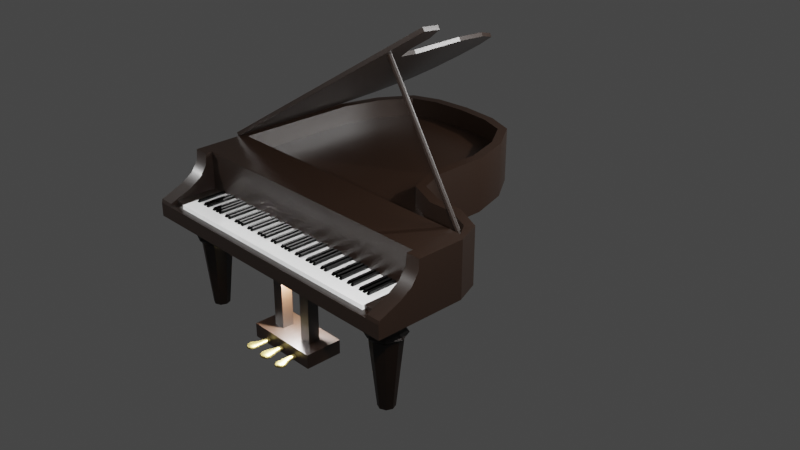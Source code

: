 # Source: Piano.blend  (saved by Blender 2.82.7; exported with 4.5.12 LTS)
import bpy
from mathutils import Matrix  # noqa: F401  (used for matrix-valued properties, if any)

bpy.ops.wm.read_factory_settings(use_empty=True)
scene = bpy.context.scene
scene.name = 'Scene'

# ---- collections
col_collection = bpy.data.collections.new('Collection'); scene.collection.children.link(col_collection)

# ---- materials (node trees are filled in below, after node groups)
mat_pianomain = bpy.data.materials.new('PianoMain')
mat_pianomain.use_backface_culling = True
mat_pianomain.use_transparent_shadow = False
mat_pianokeywhite = bpy.data.materials.new('PianoKeyWhite')
mat_pianokeywhite.use_backface_culling = True
mat_pianokeywhite.use_transparent_shadow = False
mat_pianokeywhite.use_raytrace_refraction = True
mat_pianokeywhite.use_screen_refraction = True
mat_pianokeywhite.thickness_mode = 'SLAB'
mat_pianokeyblack = bpy.data.materials.new('PianoKeyBlack')
mat_pianokeyblack.use_backface_culling = True
mat_pianokeyblack.use_transparent_shadow = False
mat_pianopedal = bpy.data.materials.new('PianoPedal')
mat_pianopedal.use_transparent_shadow = False

# ---- material node trees
mat_pianomain.use_nodes = True; mat_pianomain.node_tree.nodes.clear()
_N = mat_pianomain.node_tree.nodes; _L = mat_pianomain.node_tree.links
n0 = _N.new('ShaderNodeOutputMaterial'); n0.name = 'Material Output'; n0.location = (300, 300)
n1 = _N.new('ShaderNodeBsdfPrincipled'); n1.name = 'Principled BSDF'; n1.location = (10, 300)
n1.distribution = 'GGX'
n1.subsurface_method = 'BURLEY'
n1.inputs[0].default_value = (0.006555, 0.001952, 0.0, 1.0)
n1.inputs[1].default_value = 0.0122
n1.inputs[2].default_value = 0.3659
n1.inputs[3].default_value = 1.45
n1.inputs[13].default_value = 0.9268
n1.inputs[27].default_value = (0.0, 0.0, 0.0, 1.0)
n1.inputs[28].default_value = 1.0
_L.new(n1.outputs[0], n0.inputs[0])
n0.is_active_output = True
mat_pianokeywhite.use_nodes = True; mat_pianokeywhite.node_tree.nodes.clear()
_N = mat_pianokeywhite.node_tree.nodes; _L = mat_pianokeywhite.node_tree.links
n0 = _N.new('ShaderNodeOutputMaterial'); n0.name = 'Material Output'; n0.location = (300, 300)
n1 = _N.new('ShaderNodeBsdfPrincipled'); n1.name = 'Principled BSDF'; n1.location = (10, 300)
n1.distribution = 'GGX'
n1.subsurface_method = 'BURLEY'
n1.inputs[0].default_value = (1.0, 1.0, 1.0, 1.0)
n1.inputs[2].default_value = 0.0
n1.inputs[3].default_value = 1.45
n1.inputs[13].default_value = 0.5122
n1.inputs[27].default_value = (0.0, 0.0, 0.0, 1.0)
n1.inputs[28].default_value = 1.0
_L.new(n1.outputs[0], n0.inputs[0])
n0.is_active_output = True
mat_pianokeyblack.use_nodes = True; mat_pianokeyblack.node_tree.nodes.clear()
_N = mat_pianokeyblack.node_tree.nodes; _L = mat_pianokeyblack.node_tree.links
n0 = _N.new('ShaderNodeOutputMaterial'); n0.name = 'Material Output'; n0.location = (300, 300)
n1 = _N.new('ShaderNodeBsdfPrincipled'); n1.name = 'Principled BSDF'; n1.location = (10, 300)
n1.distribution = 'GGX'
n1.subsurface_method = 'BURLEY'
n1.inputs[0].default_value = (0.0, 0.0, 0.0, 1.0)
n1.inputs[2].default_value = 0.0122
n1.inputs[3].default_value = 1.45
n1.inputs[27].default_value = (0.0, 0.0, 0.0, 1.0)
n1.inputs[28].default_value = 1.0
_L.new(n1.outputs[0], n0.inputs[0])
n0.is_active_output = True
mat_pianopedal.use_nodes = True; mat_pianopedal.node_tree.nodes.clear()
_N = mat_pianopedal.node_tree.nodes; _L = mat_pianopedal.node_tree.links
n0 = _N.new('ShaderNodeOutputMaterial'); n0.name = 'Material Output'; n0.location = (300, 300)
n1 = _N.new('ShaderNodeBsdfPrincipled'); n1.name = 'Principled BSDF'; n1.location = (10, 300)
n1.distribution = 'GGX'
n1.subsurface_method = 'BURLEY'
n1.inputs[0].default_value = (0.2812, 0.2182, 0.07375, 1.0)
n1.inputs[1].default_value = 1.0
n1.inputs[3].default_value = 1.45
n1.inputs[27].default_value = (0.0, 0.0, 0.0, 1.0)
n1.inputs[28].default_value = 1.0
_L.new(n1.outputs[0], n0.inputs[0])
n0.is_active_output = True

# ---- world
world_world = bpy.data.worlds.new('World'); scene.world = world_world
world_world.use_nodes = True; world_world.node_tree.nodes.clear()
_N = world_world.node_tree.nodes; _L = world_world.node_tree.links
n0 = _N.new('ShaderNodeOutputWorld'); n0.name = 'World Output'; n0.location = (300, 300)
n1 = _N.new('ShaderNodeBackground'); n1.name = 'Background'; n1.location = (10, 300)
n1.inputs[0].default_value = (0.05088, 0.05088, 0.05088, 1.0)
_L.new(n1.outputs[0], n0.inputs[0])
n0.is_active_output = True
world_world.color = (0.05088, 0.05088, 0.05088)
world_world.use_sun_shadow = False
world_world.sun_shadow_jitter_overblur = 0.0

# ---- cameras
cam_camera = bpy.data.cameras.new('Camera')
cam_camera.clip_end = 100.0
cam_camera.ortho_scale = 7.314

# ---- lights
light_light = bpy.data.lights.new('Light', 'POINT')
light_light.transmission_factor = 0.0
light_light.energy = 1000.0
light_light.shadow_soft_size = 0.1
light_light.shadow_maximum_resolution = 0.006
light_light.use_absolute_resolution = True
light_area = bpy.data.lights.new('Area', 'AREA')
light_area.transmission_factor = 0.0
light_area.energy = 282.2
light_area.shadow_soft_size = 2.07
light_area.shadow_maximum_resolution = 0.006
light_area.use_absolute_resolution = True
light_area.size = 2.07
light_area.size_y = 1.0
light_light_001 = bpy.data.lights.new('Light.001', 'POINT')
light_light_001.transmission_factor = 0.0
light_light_001.energy = 1000.0
light_light_001.shadow_soft_size = 0.1
light_light_001.shadow_maximum_resolution = 0.006
light_light_001.use_absolute_resolution = True
light_light_002 = bpy.data.lights.new('Light.002', 'POINT')
light_light_002.transmission_factor = 0.0
light_light_002.energy = 1000.0
light_light_002.shadow_soft_size = 0.1
light_light_002.shadow_maximum_resolution = 0.006
light_light_002.use_absolute_resolution = True
light_light_003 = bpy.data.lights.new('Light.003', 'POINT')
light_light_003.transmission_factor = 0.0
light_light_003.energy = 785.5
light_light_003.shadow_soft_size = 0.03
light_light_003.shadow_maximum_resolution = 0.006
light_light_003.use_absolute_resolution = True

# ---- meshes
me_plane = bpy.data.meshes.new('Plane')
me_plane.from_pydata([(-1.0, -1.0, 0.0), (2.258, -1.0, 0.0), (-1.0, -0.01579, 0.0), (2.258, -0.01579, 0.0), (2.256, -0.01566, 0.0), (-1.0, -0.5352, 0.6), (2.258, -0.5352, 0.6), (2.258, -0.01579, 0.6), (2.256, -0.01566, 0.6), (2.258, -1.0, 0.15), (2.258, -0.7522, 0.283), (2.258, -0.6224, 0.367), (-1.0, -0.6224, 0.367), (-1.0, -0.7522, 0.283), (-1.0, -1.0, 0.15), (2.258, -0.01579, 0.15), (2.258, -0.01579, 0.3), (2.258, -0.01579, 0.45), (-1.0, -0.01579, 0.15), (-1.0, -0.01579, 0.3), (-1.0, -0.01579, 0.45), (2.256, -0.01566, 0.45), (2.256, -0.01566, 0.3), (2.256, -0.01566, 0.15), (-0.8371, -1.0, 0.0), (-0.8371, -0.01579, 0.0), (-0.8371, -0.5352, 0.6), (-0.8371, -0.01579, 0.6), (-0.8371, -1.0, 0.15), (-0.8371, -0.7522, 0.283), (-0.8371, -0.6224, 0.367), (2.103, -1.0, 0.0), (2.094, -0.01567, 0.0), (2.103, -0.5352, 0.6), (2.094, -0.01567, 0.6), (2.103, -0.01579, 0.0), (2.103, -0.01579, 0.6), (2.103, -1.0, 0.15), (2.103, -0.7522, 0.283), (2.103, -0.6224, 0.367), (2.256, -0.01566, 0.0), (2.094, -0.01567, 0.0), (2.256, -0.01566, 0.6), (2.094, -0.01567, 0.6), (2.103, -0.01579, 0.0), (2.103, -0.01579, 0.6), (2.103, -1.0, 0.15), (2.103, -0.4616, 0.3), (2.103, -0.4616, 0.45), (2.103, -1.0, 0.0), (2.103, -0.4616, 0.6), (-1.0, -0.01579, 0.0), (-1.0, -0.01579, 0.6), (-0.8371, -0.01579, 0.0), (-0.8371, -0.01579, 0.6), (-0.8371, -1.0, 0.15), (-0.8371, -0.4616, 0.3), (-0.8371, -0.4616, 0.45), (-0.8371, -1.0, 0.0), (-0.8371, -0.4616, 0.6), (2.258, -1.0, 0.15), (-1.0, -1.0, 0.15), (2.258, -0.01579, 0.15), (-1.0, -0.01579, 0.15), (2.256, -0.01566, 0.15), (-0.8371, -1.0, 0.15), (2.103, -1.0, 0.15), (2.103, -0.4616, 0.15), (-0.8371, -0.4616, 0.15), (2.258, -0.9899, 0.1855), (2.258, -0.01579, 0.1855), (-1.0, -0.01579, 0.1855), (-0.8371, -0.9899, 0.1855), (2.103, -0.9899, 0.1855), (2.103, -0.4616, 0.1855), (-0.8371, -0.4616, 0.1855), (-1.0, -0.9899, 0.1855), (2.256, -0.01566, 0.1855), (2.258, -0.5476, 0.4776), (2.258, -0.01579, 0.525), (-1.0, -0.01579, 0.525), (-1.0, -0.5476, 0.4776), (2.256, -0.01566, 0.525), (-0.8371, -0.5476, 0.4776), (2.103, -0.5476, 0.4776), (2.103, -0.4616, 0.525), (-0.8371, -0.4616, 0.525), (-1.0, -0.01579, 0.6), (2.256, -0.01566, 0.6), (2.256, -0.01566, 0.6), (2.094, -0.01567, 0.6), (-1.0, -0.01579, 0.6)], [], [(32, 4, 3, 35), (35, 3, 1, 31), (34, 36, 7, 88), (36, 33, 6, 7), (84, 78, 6, 33), (78, 79, 7, 6), (80, 81, 5, 87), (79, 82, 88, 7), (3, 4, 23, 15), (70, 77, 22, 16), (16, 22, 21, 17), (2, 0, 14, 18), (71, 76, 13, 19), (19, 13, 12, 20), (1, 3, 15, 9), (69, 70, 16, 10), (10, 16, 17, 11), (31, 1, 9, 37), (73, 69, 10, 38), (38, 10, 11, 39), (13, 29, 30, 12), (76, 72, 29, 13), (0, 24, 28, 14), (81, 83, 26, 5), (87, 5, 26, 27), (2, 25, 24, 0), (47, 38, 39, 48), (74, 73, 38, 47), (49, 31, 37, 46), (85, 84, 33, 50), (45, 50, 33, 36), (90, 45, 36, 34), (44, 35, 31, 49), (41, 32, 35, 44), (51, 41, 44, 53), (53, 44, 49, 58), (91, 54, 45, 90), (54, 59, 50, 45), (86, 85, 50, 59), (58, 49, 46, 55), (75, 74, 47, 56), (56, 47, 48, 57), (88, 89, 90, 34), (4, 32, 41, 40), (29, 56, 57, 30), (72, 75, 56, 29), (24, 58, 55, 28), (83, 86, 59, 26), (27, 26, 59, 54), (87, 27, 54, 91), (25, 53, 58, 24), (2, 51, 53, 25), (28, 55, 68, 65), (55, 46, 67, 68), (46, 37, 66, 67), (14, 28, 65, 61), (37, 9, 60, 66), (9, 15, 62, 60), (18, 14, 61, 63), (15, 23, 64, 62), (65, 68, 75, 72), (68, 67, 74, 75), (67, 66, 73, 74), (61, 65, 72, 76), (66, 60, 69, 73), (60, 62, 70, 69), (63, 61, 76, 71), (62, 64, 77, 70), (30, 57, 86, 83), (57, 48, 85, 86), (48, 39, 84, 85), (12, 30, 83, 81), (17, 21, 82, 79), (20, 12, 81, 80), (11, 17, 79, 78), (39, 11, 78, 84), (8, 42, 89, 88), (42, 43, 90, 89), (43, 52, 91, 90)])
me_plane.polygons.foreach_set('use_smooth', [True] * 79)
_uv = me_plane.uv_layers.new(name='UVMap')
_uv.uv.foreach_set('vector', [0.0, 0.02501, 0.0, 0.0, 1.0, 1.0, 0.9523, 0.9998, 0.9523, 0.9998, 1.0, 1.0, 1.0, 0.0, 0.9525, 0.0, 0.0, 0.02501, 0.9507, 0.9982, 1.0, 1.0, 0.0, 0.0, 0.9507, 0.9982, 0.9525, 0.0, 1.0, 0.0, 1.0, 1.0, 0.9525, 0.0, 1.0, 0.0, 1.0, 0.0, 0.9525, 0.0, 1.0, 0.0, 1.0, 1.0, 1.0, 1.0, 1.0, 0.0, 0.0, 1.0, 0.0, 0.0, 0.0, 0.0, 0.0, 1.0, 1.0, 1.0, 0.0, 0.0, 0.0, 0.0, 1.0, 1.0, 1.0, 1.0, 0.0, 0.0, 0.0, 0.0, 1.0, 1.0, 0.9997, 0.9997, 0.0002712, 0.0002712, 0.0, 0.0, 1.0, 1.0, 1.0, 1.0, 0.0, 0.0, 0.0, 0.0, 1.0, 1.0, 0.0, 1.0, 0.0, 0.0, 0.0, 0.0, 0.0, 1.0, 0.0, 1.0, 0.0, 0.0, 0.0, 0.0, 0.0, 1.0, 0.0, 1.0, 0.0, 0.0, 0.0, 0.0, 0.0, 1.0, 1.0, 0.0, 1.0, 1.0, 1.0, 1.0, 1.0, 0.0, 1.0, 0.0, 0.9997, 0.9997, 1.0, 1.0, 1.0, 0.0, 1.0, 0.0, 1.0, 1.0, 1.0, 1.0, 1.0, 0.0, 0.9525, 0.0, 1.0, 0.0, 1.0, 0.0, 0.9525, 0.0, 0.9525, 0.0, 1.0, 0.0, 1.0, 0.0, 0.9525, 0.0, 0.9525, 0.0, 1.0, 0.0, 1.0, 0.0, 0.9525, 0.0, 0.0, 0.0, 0.05, 0.0, 0.05, 0.0, 0.0, 0.0, 0.0, 0.0, 0.05, 0.0, 0.05, 0.0, 0.0, 0.0, 0.0, 0.0, 0.05, 0.0, 0.05, 0.0, 0.0, 0.0, 0.0, 0.0, 0.05, 0.0, 0.05, 0.0, 0.0, 0.0, 0.0, 1.0, 0.0, 0.0, 0.05, 0.0, 0.01667, 0.9667, 0.0, 1.0, 0.05, 1.0, 0.05, 0.0, 0.0, 0.0, 0.9525, 0.0, 0.9525, 0.0, 0.9525, 0.0, 0.9525, 0.0, 0.9525, 0.0, 0.9525, 0.0, 0.9525, 0.0, 0.9525, 0.0, 0.9525, 0.0, 0.9525, 0.0, 0.9525, 0.0, 0.9525, 0.0, 0.9525, 0.0, 0.9525, 0.0, 0.9525, 0.0, 0.9525, 0.0, 0.9505, 0.998, 0.9525, 0.0, 0.9525, 0.0, 0.9507, 0.9982, 0.0, 0.02501, 0.9505, 0.998, 0.9505, 0.998, 0.0, 0.02501, 0.9522, 0.9997, 0.9523, 0.9998, 0.9525, 0.0, 0.9525, 0.0, 0.0, 0.001166, 0.0, 0.02501, 0.9523, 0.9998, 0.9522, 0.9997, 0.0, 0.9999, 0.0, 0.001166, 0.9522, 0.9997, 0.01667, 0.3335, 0.01667, 0.3335, 0.9522, 0.9997, 0.9525, 0.0, 0.05, 0.0, 0.0, 0.9999, 0.0, 0.9473, 0.9505, 0.998, 0.0, 0.001166, 0.005556, 0.3224, 0.05, 0.0, 0.9525, 0.0, 0.9505, 0.998, 0.05, 0.0, 0.9525, 0.0, 0.9525, 0.0, 0.05, 0.0, 0.05, 0.0, 0.9525, 0.0, 0.9525, 0.0, 0.05, 0.0, 0.05, 0.0, 0.9525, 0.0, 0.9525, 0.0, 0.05, 0.0, 0.05, 0.0, 0.9525, 0.0, 0.9525, 0.0, 0.05, 0.0, 0.0, 0.0, 0.0, 0.0, 0.0, 0.02501, 0.0, 0.02501, 0.0, 0.0, 0.0, 0.02501, 0.0, 0.001166, 0.0, 0.0, 0.05, 0.0, 0.05, 0.0, 0.05, 0.0, 0.05, 0.0, 0.05, 0.0, 0.05, 0.0, 0.05, 0.0, 0.05, 0.0, 0.05, 0.0, 0.05, 0.0, 0.05, 0.0, 0.05, 0.0, 0.05, 0.0, 0.05, 0.0, 0.05, 0.0, 0.05, 0.0, 0.01667, 0.9667, 0.05, 0.0, 0.05, 0.0, 0.005556, 0.3224, 0.0, 0.9999, 0.01667, 0.9667, 0.01667, 0.9667, 0.0, 0.9999, 0.05, 1.0, 0.01667, 0.3335, 0.05, 0.0, 0.05, 0.0, 0.0, 1.0, 0.0, 0.9999, 0.01667, 0.3335, 0.05, 1.0, 0.05, 0.0, 0.05, 0.0, 0.05, 0.0, 0.05, 0.0, 0.05, 0.0, 0.9525, 0.0, 0.9525, 0.0, 0.05, 0.0, 0.9525, 0.0, 0.9525, 0.0, 0.9525, 0.0, 0.9525, 0.0, 0.0, 0.0, 0.05, 0.0, 0.05, 0.0, 0.0, 0.0, 0.9525, 0.0, 1.0, 0.0, 1.0, 0.0, 0.9525, 0.0, 1.0, 0.0, 1.0, 1.0, 0.9995, 0.9995, 1.0, 0.0, 0.0, 1.0, 0.0, 0.0, 0.0, 0.0, 0.0, 1.0, 1.0, 1.0, 0.0, 0.0, 0.0005034, 0.0005034, 0.9995, 0.9995, 0.05, 0.0, 0.05, 0.0, 0.05, 0.0, 0.05, 0.0, 0.05, 0.0, 0.9525, 0.0, 0.9525, 0.0, 0.05, 0.0, 0.9525, 0.0, 0.9525, 0.0, 0.9525, 0.0, 0.9525, 0.0, 0.0, 0.0, 0.05, 0.0, 0.05, 0.0, 0.0, 0.0, 0.9525, 0.0, 1.0, 0.0, 1.0, 0.0, 0.9525, 0.0, 1.0, 0.0, 0.9995, 0.9995, 0.9997, 0.9997, 1.0, 0.0, 0.0, 1.0, 0.0, 0.0, 0.0, 0.0, 0.0, 1.0, 0.9995, 0.9995, 0.0005034, 0.0005034, 0.0002712, 0.0002712, 0.9997, 0.9997, 0.05, 0.0, 0.05, 0.0, 0.05, 0.0, 0.05, 0.0, 0.05, 0.0, 0.9525, 0.0, 0.9525, 0.0, 0.05, 0.0, 0.9525, 0.0, 0.9525, 0.0, 0.9525, 0.0, 0.9525, 0.0, 0.0, 0.0, 0.05, 0.0, 0.05, 0.0, 0.0, 0.0, 1.0, 1.0, 0.0, 0.0, 0.0, 0.0, 1.0, 1.0, 0.0, 1.0, 0.0, 0.0, 0.0, 0.0, 0.0, 1.0, 1.0, 0.0, 1.0, 1.0, 1.0, 1.0, 1.0, 0.0, 0.9525, 0.0, 1.0, 0.0, 1.0, 0.0, 0.9525, 0.0, 0.0, 0.0, 0.0, 0.0, 0.0, 0.0, 0.0, 0.0, 0.0, 0.0, 0.0, 0.001166, 0.0, 0.001166, 0.0, 0.0, 0.0, 0.001166, 0.0, 0.9999, 0.0, 0.9999, 0.0, 0.001166])
me_plane.materials.append(mat_pianomain)
me_plane.use_remesh_fix_poles = True
me_plane.use_remesh_preserve_attributes = False
me_plane.use_mirror_vertex_groups = False
me_plane.update()
me_cube_001 = bpy.data.meshes.new('Cube.001')
me_cube_001.from_pydata([(-0.06, -0.2008, -5.96e-08), (-0.06, -0.2008, 0.04601), (-0.06, 0.2748, -5.96e-08), (-0.06, 0.2748, 0.04601), (0.06, -0.2008, -5.96e-08), (0.06, -0.2008, 0.04601), (0.06, 0.2748, -5.96e-08), (0.06, 0.2748, 0.04601)], [], [(0, 1, 3, 2), (2, 3, 7, 6), (6, 7, 5, 4), (4, 5, 1, 0), (2, 6, 4, 0), (7, 3, 1, 5)])
_uv = me_cube_001.uv_layers.new(name='UVMap')
_uv.uv.foreach_set('vector', [0.375, 0.0, 0.625, 0.0, 0.625, 0.25, 0.375, 0.25, 0.375, 0.25, 0.625, 0.25, 0.625, 0.5, 0.375, 0.5, 0.375, 0.5, 0.625, 0.5, 0.625, 0.75, 0.375, 0.75, 0.375, 0.75, 0.625, 0.75, 0.625, 1.0, 0.375, 1.0, 0.125, 0.5, 0.375, 0.5, 0.375, 0.75, 0.125, 0.75, 0.625, 0.5, 0.875, 0.5, 0.875, 0.75, 0.625, 0.75])
me_cube_001.materials.append(mat_pianomain)
me_cube_001.use_remesh_fix_poles = True
me_cube_001.use_remesh_preserve_attributes = False
me_cube_001.use_mirror_vertex_groups = False
me_cube_001.update()
me_cube_002 = bpy.data.meshes.new('Cube.002')
me_cube_002.from_pydata([(-0.06, -0.2008, -5.96e-08), (-0.06, -0.2008, 0.04531), (-0.06, 0.2748, -5.96e-08), (-0.06, 0.2748, 0.04531), (-0.009123, -0.2008, -5.96e-08), (-0.009123, -0.2008, 0.04531), (-0.009123, 0.2748, -5.96e-08), (-0.009123, 0.2748, 0.04531)], [], [(0, 1, 3, 2), (2, 3, 7, 6), (6, 7, 5, 4), (4, 5, 1, 0), (2, 6, 4, 0), (7, 3, 1, 5)])
_uv = me_cube_002.uv_layers.new(name='UVMap')
_uv.uv.foreach_set('vector', [0.375, 0.0, 0.625, 0.0, 0.625, 0.25, 0.375, 0.25, 0.375, 0.25, 0.625, 0.25, 0.625, 0.5, 0.375, 0.5, 0.375, 0.5, 0.625, 0.5, 0.625, 0.75, 0.375, 0.75, 0.375, 0.75, 0.625, 0.75, 0.625, 1.0, 0.375, 1.0, 0.125, 0.5, 0.375, 0.5, 0.375, 0.75, 0.125, 0.75, 0.625, 0.5, 0.875, 0.5, 0.875, 0.75, 0.625, 0.75])
me_cube_002.materials.append(mat_pianokeywhite)
me_cube_002.use_remesh_fix_poles = True
me_cube_002.use_remesh_preserve_attributes = False
me_cube_002.use_mirror_vertex_groups = False
me_cube_002.update()
me_cube_003 = bpy.data.meshes.new('Cube.003')
me_cube_003.from_pydata([(-0.06, -0.2008, -5.96e-08), (-0.06, -0.2008, 0.04601), (-0.06, 0.2748, -5.96e-08), (-0.06, 0.2748, 0.04601), (0.06, -0.2008, -5.96e-08), (0.06, -0.2008, 0.04601), (0.06, 0.2748, -5.96e-08), (0.06, 0.2748, 0.04601)], [], [(0, 1, 3, 2), (2, 3, 7, 6), (6, 7, 5, 4), (4, 5, 1, 0), (2, 6, 4, 0), (7, 3, 1, 5)])
_uv = me_cube_003.uv_layers.new(name='UVMap')
_uv.uv.foreach_set('vector', [0.375, 0.0, 0.625, 0.0, 0.625, 0.25, 0.375, 0.25, 0.375, 0.25, 0.625, 0.25, 0.625, 0.5, 0.375, 0.5, 0.375, 0.5, 0.625, 0.5, 0.625, 0.75, 0.375, 0.75, 0.375, 0.75, 0.625, 0.75, 0.625, 1.0, 0.375, 1.0, 0.125, 0.5, 0.375, 0.5, 0.375, 0.75, 0.125, 0.75, 0.625, 0.5, 0.875, 0.5, 0.875, 0.75, 0.625, 0.75])
me_cube_003.materials.append(mat_pianomain)
me_cube_003.use_remesh_fix_poles = True
me_cube_003.use_remesh_preserve_attributes = False
me_cube_003.use_mirror_vertex_groups = False
me_cube_003.update()
me_cube_004 = bpy.data.meshes.new('Cube.004')
me_cube_004.from_pydata([(-0.01601, -0.08993, -0.002148), (-0.01281, -0.06834, 0.02265), (-0.01601, 0.2378, -0.002148), (-0.01281, 0.2378, 0.02265), (0.01601, -0.08993, -0.002148), (0.01281, -0.06834, 0.02265), (0.01601, 0.2378, -0.002148), (0.01281, 0.2378, 0.02265)], [], [(0, 1, 3, 2), (2, 3, 7, 6), (6, 7, 5, 4), (4, 5, 1, 0), (2, 6, 4, 0), (7, 3, 1, 5)])
_uv = me_cube_004.uv_layers.new(name='UVMap')
_uv.uv.foreach_set('vector', [0.4863, 0.0, 0.625, 0.0, 0.625, 0.25, 0.375, 0.25, 0.375, 0.25, 0.625, 0.25, 0.625, 0.5, 0.375, 0.5, 0.375, 0.5, 0.625, 0.5, 0.625, 0.75, 0.4863, 0.75, 0.4863, 0.75, 0.625, 0.75, 0.625, 1.0, 0.4863, 1.0, 0.125, 0.5, 0.375, 0.5, 0.4863, 0.75, 0.125, 0.7374, 0.625, 0.5, 0.875, 0.5, 0.875, 0.75, 0.625, 0.75])
me_cube_004.materials.append(mat_pianokeyblack)
me_cube_004.use_remesh_fix_poles = True
me_cube_004.use_remesh_preserve_attributes = False
me_cube_004.use_mirror_vertex_groups = False
me_cube_004.update()
me_cube_005 = bpy.data.meshes.new('Cube.005')
me_cube_005.from_pydata([(-0.01601, -0.08993, -0.002148), (-0.01281, -0.06834, 0.02265), (-0.01601, 0.2378, -0.002148), (-0.01281, 0.2378, 0.02265), (0.01601, -0.08993, -0.002148), (0.01281, -0.06834, 0.02265), (0.01601, 0.2378, -0.002148), (0.01281, 0.2378, 0.02265)], [], [(0, 1, 3, 2), (2, 3, 7, 6), (6, 7, 5, 4), (4, 5, 1, 0), (2, 6, 4, 0), (7, 3, 1, 5)])
_uv = me_cube_005.uv_layers.new(name='UVMap')
_uv.uv.foreach_set('vector', [0.4863, 0.0, 0.625, 0.0, 0.625, 0.25, 0.375, 0.25, 0.375, 0.25, 0.625, 0.25, 0.625, 0.5, 0.375, 0.5, 0.375, 0.5, 0.625, 0.5, 0.625, 0.75, 0.4863, 0.75, 0.4863, 0.75, 0.625, 0.75, 0.625, 1.0, 0.4863, 1.0, 0.125, 0.5, 0.375, 0.5, 0.4863, 0.75, 0.125, 0.7374, 0.625, 0.5, 0.875, 0.5, 0.875, 0.75, 0.625, 0.75])
me_cube_005.materials.append(mat_pianokeyblack)
me_cube_005.use_remesh_fix_poles = True
me_cube_005.use_remesh_preserve_attributes = False
me_cube_005.use_mirror_vertex_groups = False
me_cube_005.update()
me_cube_006 = bpy.data.meshes.new('Cube.006')
me_cube_006.from_pydata([(-0.01601, -0.08993, -0.002148), (-0.01281, -0.06834, 0.02265), (-0.01601, 0.2378, -0.002148), (-0.01281, 0.2378, 0.02265), (0.01601, -0.08993, -0.002148), (0.01281, -0.06834, 0.02265), (0.01601, 0.2378, -0.002148), (0.01281, 0.2378, 0.02265)], [], [(0, 1, 3, 2), (2, 3, 7, 6), (6, 7, 5, 4), (4, 5, 1, 0), (2, 6, 4, 0), (7, 3, 1, 5)])
_uv = me_cube_006.uv_layers.new(name='UVMap')
_uv.uv.foreach_set('vector', [0.4863, 0.0, 0.625, 0.0, 0.625, 0.25, 0.375, 0.25, 0.375, 0.25, 0.625, 0.25, 0.625, 0.5, 0.375, 0.5, 0.375, 0.5, 0.625, 0.5, 0.625, 0.75, 0.4863, 0.75, 0.4863, 0.75, 0.625, 0.75, 0.625, 1.0, 0.4863, 1.0, 0.125, 0.5, 0.375, 0.5, 0.4863, 0.75, 0.125, 0.7374, 0.625, 0.5, 0.875, 0.5, 0.875, 0.75, 0.625, 0.75])
me_cube_006.materials.append(mat_pianokeyblack)
me_cube_006.use_remesh_fix_poles = True
me_cube_006.use_remesh_preserve_attributes = False
me_cube_006.use_mirror_vertex_groups = False
me_cube_006.update()
me_plane_001 = bpy.data.meshes.new('Plane.001')
me_plane_001.from_pydata([(-0.9979, 1.405, 0.0), (-0.6414, 2.194, 0.0), (0.05923, 2.345, 0.0), (0.7915, 2.194, 0.0), (1.149, 1.405, 0.0), (1.149, 0.8022, 0.0), (1.258, 0.5255, 0.0), (1.552, 0.4027, 0.0), (2.151, 0.2528, 0.0), (2.256, -0.01566, 0.0), (1.024, 1.842, 0.0), (-0.8736, 1.842, 0.0), (-0.3407, 2.311, 0.0), (0.4705, 2.311, 0.0), (-0.6414, 2.194, 0.6), (0.05923, 2.345, 0.6), (1.149, 1.405, 0.6), (1.258, 0.5255, 0.6), (2.256, -0.01566, 0.6), (1.024, 1.842, 0.6), (-0.8736, 1.842, 0.6), (0.4705, 2.311, 0.6), (0.7915, 2.194, 0.15), (0.7915, 2.194, 0.3), (0.7915, 2.194, 0.45), (1.024, 1.842, 0.45), (1.024, 1.842, 0.3), (1.024, 1.842, 0.15), (1.149, 1.405, 0.15), (1.149, 1.405, 0.3), (1.149, 1.405, 0.45), (1.149, 0.8022, 0.45), (1.149, 0.8022, 0.3), (1.149, 0.8022, 0.15), (-0.9979, 1.405, 0.3), (-0.9979, 1.405, 0.45), (-0.8736, 1.842, 0.45), (-0.8736, 1.842, 0.3), (-0.8736, 1.842, 0.15), (1.258, 0.5255, 0.45), (1.258, 0.5255, 0.3), (1.258, 0.5255, 0.15), (-0.6414, 2.194, 0.15), (-0.6414, 2.194, 0.3), (-0.6414, 2.194, 0.45), (-0.3407, 2.311, 0.45), (-0.3407, 2.311, 0.3), (-0.3407, 2.311, 0.15), (1.552, 0.4027, 0.45), (1.552, 0.4027, 0.3), (-1.0, -0.01579, 0.3), (-1.0, -0.01579, 0.45), (0.05923, 2.345, 0.3), (0.05923, 2.345, 0.45), (0.4705, 2.311, 0.45), (0.4705, 2.311, 0.3), (0.4705, 2.311, 0.15), (1.833, 0.4027, 0.45), (1.833, 0.4027, 0.3), (2.151, 0.2528, 0.45), (2.151, 0.2528, 0.3), (2.151, 0.2528, 0.15), (2.256, -0.01566, 0.45), (2.256, -0.01566, 0.3), (2.256, -0.01566, 0.15), (2.094, -0.01567, 0.0), (2.094, -0.01567, 0.6), (1.833, 0.4027, 0.0), (-1.0, -0.01579, 0.0), (-0.9979, 1.405, 0.15), (1.552, 0.4027, 0.15), (-1.0, -0.01579, 0.15), (0.05923, 2.345, 0.15), (1.833, 0.4027, 0.15), (0.7915, 2.194, 0.1855), (1.149, 1.405, 0.1855), (-0.9979, 1.405, 0.1855), (-0.6414, 2.194, 0.1855), (-1.0, -0.01579, 0.1855), (0.05923, 2.345, 0.1855), (1.024, 1.842, 0.1855), (1.149, 0.8022, 0.1855), (-0.8736, 1.842, 0.1855), (1.258, 0.5255, 0.1855), (-0.3407, 2.311, 0.1855), (1.552, 0.4027, 0.1855), (0.4705, 2.311, 0.1855), (1.833, 0.4027, 0.1855), (2.151, 0.2528, 0.1855), (2.256, -0.01566, 0.1855), (0.7915, 2.194, 0.525), (1.149, 1.405, 0.525), (-0.9979, 1.405, 0.525), (-0.6414, 2.194, 0.525), (-1.0, -0.01579, 0.525), (0.05923, 2.345, 0.525), (1.024, 1.842, 0.525), (1.149, 0.8022, 0.525), (-0.8736, 1.842, 0.525), (1.258, 0.5255, 0.525), (-0.3407, 2.311, 0.525), (1.552, 0.4027, 0.525), (0.4705, 2.311, 0.525), (1.833, 0.4027, 0.525), (2.151, 0.2528, 0.525), (2.256, -0.01566, 0.525), (-1.0, -0.01579, 0.6), (-0.9979, 1.405, 0.6), (-0.3407, 2.311, 0.6), (0.7915, 2.194, 0.6), (1.149, 0.8022, 0.6), (2.151, 0.2528, 0.6), (1.833, 0.4027, 0.6), (1.552, 0.4027, 0.6)], [], [(2, 4, 0), (5, 68, 0, 4), (9, 67, 8), (11, 2, 0), (5, 6, 68), (12, 11, 1), (13, 10, 2), (2, 11, 12), (10, 13, 3), (4, 2, 10), (7, 68, 6), (96, 90, 109, 19), (97, 91, 16, 110), (98, 92, 107, 20), (99, 97, 110, 17), (100, 93, 14, 108), (101, 99, 17, 113), (92, 94, 106, 107), (102, 95, 15, 21), (103, 101, 113, 112), (93, 98, 20, 14), (104, 103, 112, 111), (95, 100, 108, 15), (105, 104, 111, 18), (90, 102, 21, 109), (91, 96, 19, 16), (4, 10, 27, 28), (75, 80, 26, 29), (29, 26, 25, 30), (3, 13, 56, 22), (74, 86, 55, 23), (23, 55, 54, 24), (9, 8, 61, 64), (89, 88, 60, 63), (63, 60, 59, 62), (2, 12, 47, 72), (79, 84, 46, 52), (52, 46, 45, 53), (8, 67, 73, 61), (88, 87, 58, 60), (60, 58, 57, 59), (1, 11, 38, 42), (77, 82, 37, 43), (43, 37, 36, 44), (67, 7, 70, 73), (87, 85, 49, 58), (58, 49, 48, 57), (13, 2, 72, 56), (86, 79, 52, 55), (55, 52, 53, 54), (0, 68, 71, 69), (76, 78, 50, 34), (34, 50, 51, 35), (7, 6, 41, 70), (85, 83, 40, 49), (49, 40, 39, 48), (12, 1, 42, 47), (84, 77, 43, 46), (46, 43, 44, 45), (6, 5, 33, 41), (83, 81, 32, 40), (40, 32, 31, 39), (11, 0, 69, 38), (82, 76, 34, 37), (37, 34, 35, 36), (5, 4, 28, 33), (81, 75, 29, 32), (32, 29, 30, 31), (10, 3, 22, 27), (80, 74, 23, 26), (26, 23, 24, 25), (9, 65, 68, 7), (9, 7, 67), (106, 94, 51, 50, 78, 71, 68, 65, 9, 64, 89, 63, 62, 105, 18), (27, 22, 74, 80), (33, 28, 75, 81), (38, 69, 76, 82), (41, 33, 81, 83), (47, 42, 77, 84), (70, 41, 83, 85), (69, 71, 78, 76), (56, 72, 79, 86), (73, 70, 85, 87), (42, 38, 82, 77), (61, 73, 87, 88), (72, 47, 84, 79), (64, 61, 88, 89), (22, 56, 86, 74), (28, 27, 80, 75), (30, 25, 96, 91), (24, 54, 102, 90), (62, 59, 104, 105), (53, 45, 100, 95), (59, 57, 103, 104), (44, 36, 98, 93), (57, 48, 101, 103), (54, 53, 95, 102), (35, 51, 94, 92), (48, 39, 99, 101), (45, 44, 93, 100), (39, 31, 97, 99), (36, 35, 92, 98), (31, 30, 91, 97), (25, 24, 90, 96)])
me_plane_001.polygons.foreach_set('use_smooth', [True] * 104)
_uv = me_plane_001.uv_layers.new(name='UVMap')
_uv.uv.foreach_set('vector', [0.0, 0.0, 0.0, 0.0, 0.0, 0.0, 0.0, 0.0, 0.0, 1.0, 0.0, 0.0, 0.0, 0.0, 0.0, 0.0, 0.0, 0.0, 0.0, 0.0, 0.0, 0.0, 0.0, 0.0, 0.0, 0.0, 0.0, 0.0, 0.0, 0.0, 0.0, 1.0, 0.0, 0.0, 0.0, 0.0, 0.0, 0.0, 0.0, 0.0, 0.0, 0.0, 0.0, 0.0, 0.0, 0.0, 0.0, 0.0, 0.0, 0.0, 0.0, 0.0, 0.0, 0.0, 0.0, 0.0, 0.0, 0.0, 0.0, 0.0, 0.0, 0.0, 0.0, 0.0, 0.0, 1.0, 0.0, 0.0, 0.0, 0.0, 0.0, 0.0, 0.0, 0.0, 0.0, 0.0, 0.0, 0.0, 0.0, 0.0, 0.0, 0.0, 0.0, 0.0, 0.0, 0.0, 0.0, 0.0, 0.0, 0.0, 0.0, 0.0, 0.0, 0.0, 0.0, 0.0, 0.0, 0.0, 0.0, 0.0, 0.0, 0.0, 0.0, 0.0, 0.0, 0.0, 0.0, 0.0, 0.0, 0.0, 0.0, 0.0, 0.0, 0.0, 0.0, 0.0, 0.0, 0.0, 0.0, 1.0, 0.0, 1.0, 0.0, 0.0, 0.0, 0.0, 0.0, 0.0, 0.0, 0.0, 0.0, 0.0, 0.0, 0.0, 0.0, 0.0, 0.0, 0.0, 0.0, 0.0, 0.0, 0.0, 0.0, 0.0, 0.0, 0.0, 0.0, 0.0, 0.0, 0.0, 0.0, 0.0, 0.0, 0.0, 0.0, 0.0, 0.0, 0.0, 0.0, 0.0, 0.0, 0.0, 0.0, 0.0, 0.0, 0.0, 0.0, 0.0, 0.0, 0.0, 0.0, 0.0, 0.0, 0.0, 0.0, 0.0, 0.0, 0.0, 0.0, 0.0, 0.0, 0.0, 0.0, 0.0, 0.0, 0.0, 0.0, 0.0, 0.0, 0.0, 0.0, 0.0, 0.0, 0.0, 0.0, 0.0, 0.0, 0.0, 0.0, 0.0, 0.0, 0.0, 0.0, 0.0, 0.0, 0.0, 0.0, 0.0, 0.0, 0.0, 0.0, 0.0, 0.0, 0.0, 0.0, 0.0, 0.0, 0.0, 0.0, 0.0, 0.0, 0.0, 0.0, 0.0, 0.0, 0.0, 0.0, 0.0, 0.0, 0.0, 0.0, 0.0, 0.0, 0.0, 0.0, 0.0, 0.0, 0.0, 0.0, 0.0, 0.0, 0.0, 0.0, 0.0, 0.0002712, 0.0002712, 0.0, 0.0, 0.0, 0.0, 0.0, 0.0, 0.0, 0.0, 0.0, 0.0, 0.0, 0.0, 0.0, 0.0, 0.0, 0.0, 0.0, 0.0, 0.0, 0.0, 0.0, 0.0, 0.0, 0.0, 0.0, 0.0, 0.0, 0.0, 0.0, 0.0, 0.0, 0.0, 0.0, 0.0, 0.0, 0.0, 0.0, 0.0, 0.0, 0.0, 0.0, 0.0, 0.0, 0.0, 0.0, 0.0, 0.0, 0.0, 0.0, 0.0, 0.0, 0.0, 0.0, 0.0, 0.0, 0.0, 0.0, 0.0, 0.0, 0.0, 0.0, 0.0, 0.0, 0.0, 0.0, 0.0, 0.0, 0.0, 0.0, 0.0, 0.0, 0.0, 0.0, 0.0, 0.0, 0.0, 0.0, 0.0, 0.0, 0.0, 0.0, 0.0, 0.0, 0.0, 0.0, 0.0, 0.0, 0.0, 0.0, 0.0, 0.0, 0.0, 0.0, 0.0, 0.0, 0.0, 0.0, 0.0, 0.0, 0.0, 0.0, 0.0, 0.0, 0.0, 0.0, 0.0, 0.0, 0.0, 0.0, 0.0, 0.0, 0.0, 0.0, 0.0, 0.0, 0.0, 0.0, 0.0, 0.0, 0.0, 0.0, 0.0, 0.0, 0.0, 0.0, 0.0, 0.0, 0.0, 0.0, 0.0, 0.0, 0.0, 0.0, 0.0, 0.0, 0.0, 0.0, 1.0, 0.0, 1.0, 0.0, 0.0, 0.0, 0.0, 0.0, 1.0, 0.0, 1.0, 0.0, 0.0, 0.0, 0.0, 0.0, 1.0, 0.0, 1.0, 0.0, 0.0, 0.0, 0.0, 0.0, 0.0, 0.0, 0.0, 0.0, 0.0, 0.0, 0.0, 0.0, 0.0, 0.0, 0.0, 0.0, 0.0, 0.0, 0.0, 0.0, 0.0, 0.0, 0.0, 0.0, 0.0, 0.0, 0.0, 0.0, 0.0, 0.0, 0.0, 0.0, 0.0, 0.0, 0.0, 0.0, 0.0, 0.0, 0.0, 0.0, 0.0, 0.0, 0.0, 0.0, 0.0, 0.0, 0.0, 0.0, 0.0, 0.0, 0.0, 0.0, 0.0, 0.0, 0.0, 0.0, 0.0, 0.0, 0.0, 0.0, 0.0, 0.0, 0.0, 0.0, 0.0, 0.0, 0.0, 0.0, 0.0, 0.0, 0.0, 0.0, 0.0, 0.0, 0.0, 0.0, 0.0, 0.0, 0.0, 0.0, 0.0, 0.0, 0.0, 0.0, 0.0, 0.0, 0.0, 0.0, 0.0, 0.0, 0.0, 0.0, 0.0, 0.0, 0.0, 0.0, 0.0, 0.0, 0.0, 0.0, 0.0, 0.0, 0.0, 0.0, 0.0, 0.0, 0.0, 0.0, 0.0, 0.0, 0.0, 0.0, 0.0, 0.0, 0.0, 0.0, 0.0, 0.0, 0.0, 0.0, 0.0, 0.0, 0.0, 0.0, 0.0, 0.0, 0.0, 0.0, 0.0, 0.0, 0.0, 0.0, 0.0, 0.0, 0.0, 0.0, 0.0, 0.0, 0.0, 0.0, 0.0, 0.0, 0.0, 0.0, 0.0, 0.0, 0.0, 0.0, 0.001166, 0.0, 0.9999, 0.0, 0.0, 0.0, 0.0, 0.0, 0.0, 0.0, 0.0, 0.0, 1.0, 0.0, 1.0, 0.0, 1.0, 0.0, 1.0, 0.0, 1.0, 0.0, 1.0, 0.0, 0.9999, 0.0, 0.001166, 0.0, 0.0, 0.0005034, 0.0005034, 0.0002712, 0.0002712, 0.0, 0.0, 0.0, 0.0, 0.0, 0.0, 0.0, 0.0, 0.0, 0.0, 0.0, 0.0, 0.0, 0.0, 0.0, 0.0, 0.0, 0.0, 0.0, 0.0, 0.0, 0.0, 0.0, 0.0, 0.0, 0.0, 0.0, 0.0, 0.0, 0.0, 0.0, 0.0, 0.0, 0.0, 0.0, 0.0, 0.0, 0.0, 0.0, 0.0, 0.0, 0.0, 0.0, 0.0, 0.0, 0.0, 0.0, 0.0, 0.0, 0.0, 0.0, 0.0, 0.0, 0.0, 0.0, 0.0, 0.0, 0.0, 0.0, 1.0, 0.0, 1.0, 0.0, 0.0, 0.0, 0.0, 0.0, 0.0, 0.0, 0.0, 0.0, 0.0, 0.0, 0.0, 0.0, 0.0, 0.0, 0.0, 0.0, 0.0, 0.0, 0.0, 0.0, 0.0, 0.0, 0.0, 0.0, 0.0, 0.0, 0.0, 0.0, 0.0, 0.0, 0.0, 0.0, 0.0, 0.0, 0.0, 0.0, 0.0, 0.0, 0.0, 0.0, 0.0, 0.0005034, 0.0005034, 0.0, 0.0, 0.0, 0.0, 0.0002712, 0.0002712, 0.0, 0.0, 0.0, 0.0, 0.0, 0.0, 0.0, 0.0, 0.0, 0.0, 0.0, 0.0, 0.0, 0.0, 0.0, 0.0, 0.0, 0.0, 0.0, 0.0, 0.0, 0.0, 0.0, 0.0, 0.0, 0.0, 0.0, 0.0, 0.0, 0.0, 0.0, 0.0, 0.0, 0.0, 0.0, 0.0, 0.0, 0.0, 0.0, 0.0, 0.0, 0.0, 0.0, 0.0, 0.0, 0.0, 0.0, 0.0, 0.0, 0.0, 0.0, 0.0, 0.0, 0.0, 0.0, 0.0, 0.0, 0.0, 0.0, 0.0, 0.0, 0.0, 0.0, 0.0, 0.0, 0.0, 0.0, 0.0, 0.0, 0.0, 0.0, 0.0, 0.0, 0.0, 0.0, 0.0, 0.0, 0.0, 0.0, 0.0, 0.0, 0.0, 0.0, 1.0, 0.0, 1.0, 0.0, 0.0, 0.0, 0.0, 0.0, 0.0, 0.0, 0.0, 0.0, 0.0, 0.0, 0.0, 0.0, 0.0, 0.0, 0.0, 0.0, 0.0, 0.0, 0.0, 0.0, 0.0, 0.0, 0.0, 0.0, 0.0, 0.0, 0.0, 0.0, 0.0, 0.0, 0.0, 0.0, 0.0, 0.0, 0.0, 0.0, 0.0, 0.0, 0.0, 0.0, 0.0, 0.0, 0.0, 0.0, 0.0, 0.0, 0.0, 0.0, 0.0])
me_plane_001.materials.append(mat_pianomain)
me_plane_001.use_remesh_fix_poles = True
me_plane_001.use_remesh_preserve_attributes = False
me_plane_001.use_mirror_vertex_groups = False
me_plane_001.update()
me_plane_002 = bpy.data.meshes.new('Plane.002')
me_plane_002.from_pydata([(1.403, 0.4027, 2.1), (1.165, 0.4027, 1.951), (-0.9998, -0.01579, 0.5994), (-0.9981, 1.405, 0.6006), (-0.8927, 1.842, 0.6664), (-0.6956, 2.194, 0.7894), (-0.4406, 2.311, 0.9486), (-0.1014, 2.345, 1.16), (0.2475, 2.311, 1.378), (0.5198, 2.194, 1.548), (0.717, 1.842, 1.671), (0.8231, 1.405, 1.738), (0.8231, 0.8022, 1.738), (0.9158, 0.5255, 1.795), (1.165, 0.4027, 1.951), (1.403, 0.4027, 2.1), (1.673, 0.2528, 2.268), (1.762, -0.01566, 2.324), (-1.022, -0.01579, 0.6348), (-1.02, 1.405, 0.6359), (-0.9148, 1.842, 0.7018), (-0.7177, 2.194, 0.8248), (-0.4627, 2.311, 0.984), (-0.1235, 2.345, 1.196), (0.2254, 2.311, 1.414), (0.4977, 2.194, 1.584), (0.6949, 1.842, 1.707), (0.801, 1.405, 1.773), (0.801, 0.8022, 1.773), (0.8937, 0.5255, 1.831), (1.142, 0.4027, 1.986), (1.381, 0.4027, 2.135), (1.651, 0.2528, 2.304), (1.74, -0.01566, 2.359), (1.381, 0.4027, 2.135), (1.142, 0.4027, 1.986)], [], [(2, 12, 13), (3, 12, 2), (2, 1, 17), (13, 1, 2), (16, 0, 15), (1, 13, 14), (16, 17, 0), (0, 17, 1), (5, 6, 4), (4, 7, 3), (7, 4, 6), (9, 10, 8), (8, 10, 7), (11, 7, 10), (12, 3, 11), (3, 7, 11), (18, 29, 28), (19, 18, 28), (18, 33, 35), (29, 18, 35), (32, 31, 34), (35, 30, 29), (32, 34, 33), (34, 35, 33), (21, 20, 22), (20, 19, 23), (23, 22, 20), (25, 24, 26), (24, 23, 26), (27, 26, 23), (28, 27, 19), (19, 27, 23), (6, 5, 21, 22), (12, 11, 27, 28), (8, 7, 23, 24), (13, 12, 28, 29), (15, 0, 34, 31), (14, 13, 29, 30), (3, 2, 18, 19), (1, 14, 30, 35), (16, 15, 31, 32), (5, 4, 20, 21), (0, 1, 35, 34), (17, 16, 32, 33), (7, 6, 22, 23), (2, 17, 33, 18), (10, 9, 25, 26), (9, 8, 24, 25), (4, 3, 19, 20), (11, 10, 26, 27)])
_uv = me_plane_002.uv_layers.new(name='UVMap')
_uv.uv.foreach_set('vector', [0.0, 1.0, 0.0, 0.0, 0.0, 0.0, 0.0, 0.0, 0.0, 0.0, 0.0, 1.0, 0.0, 1.0, 0.0, 0.0, 0.0, 0.0, 0.0, 0.0, 0.0, 0.0, 0.0, 1.0, 0.0, 0.0, 0.0, 0.0, 0.0, 0.0, 0.0, 0.0, 0.0, 0.0, 0.0, 0.0, 0.0, 0.0, 0.0, 0.0, 0.0, 0.0, 0.0, 0.0, 0.0, 0.0, 0.0, 0.0, 0.0, 0.0, 0.0, 0.0, 0.0, 0.0, 0.0, 0.0, 0.0, 0.0, 0.0, 0.0, 0.0, 0.0, 0.0, 0.0, 0.0, 0.0, 0.0, 0.0, 0.0, 0.0, 0.0, 0.0, 0.0, 0.0, 0.0, 0.0, 0.0, 0.0, 0.0, 0.0, 0.0, 0.0, 0.0, 0.0, 0.0, 0.0, 0.0, 0.0, 0.0, 0.0, 0.0, 0.0, 0.0, 0.0, 0.0, 0.0, 0.0, 1.0, 0.0, 0.0, 0.0, 0.0, 0.0, 0.0, 0.0, 1.0, 0.0, 0.0, 0.0, 1.0, 0.0, 0.0, 0.0, 0.0, 0.0, 0.0, 0.0, 1.0, 0.0, 0.0, 0.0, 0.0, 0.0, 0.0, 0.0, 0.0, 0.0, 0.0, 0.0, 0.0, 0.0, 0.0, 0.0, 0.0, 0.0, 0.0, 0.0, 0.0, 0.0, 0.0, 0.0, 0.0, 0.0, 0.0, 0.0, 0.0, 0.0, 0.0, 0.0, 0.0, 0.0, 0.0, 0.0, 0.0, 0.0, 0.0, 0.0, 0.0, 0.0, 0.0, 0.0, 0.0, 0.0, 0.0, 0.0, 0.0, 0.0, 0.0, 0.0, 0.0, 0.0, 0.0, 0.0, 0.0, 0.0, 0.0, 0.0, 0.0, 0.0, 0.0, 0.0, 0.0, 0.0, 0.0, 0.0, 0.0, 0.0, 0.0, 0.0, 0.0, 0.0, 0.0, 0.0, 0.0, 0.0, 0.0, 0.0, 0.0, 0.0, 0.0, 0.0, 0.0, 0.0, 0.0, 0.0, 0.0, 0.0, 0.0, 0.0, 0.0, 0.0, 0.0, 0.0, 0.0, 0.0, 0.0, 0.0, 0.0, 0.0, 0.0, 0.0, 0.0, 0.0, 0.0, 0.0, 0.0, 0.0, 0.0, 0.0, 0.0, 0.0, 0.0, 0.0, 0.0, 0.0, 0.0, 0.0, 0.0, 0.0, 0.0, 0.0, 0.0, 0.0, 1.0, 0.0, 1.0, 0.0, 0.0, 0.0, 0.0, 0.0, 0.0, 0.0, 0.0, 0.0, 0.0, 0.0, 0.0, 0.0, 0.0, 0.0, 0.0, 0.0, 0.0, 0.0, 0.0, 0.0, 0.0, 0.0, 0.0, 0.0, 0.0, 0.0, 0.0, 0.0, 0.0, 0.0, 0.0, 0.0, 0.0, 0.0, 0.0, 0.0, 0.0, 0.0, 0.0, 0.0, 0.0, 0.0, 0.0, 0.0, 0.0, 0.0, 0.0, 0.0, 0.0, 0.0, 1.0, 0.0, 0.0, 0.0, 0.0, 0.0, 1.0, 0.0, 0.0, 0.0, 0.0, 0.0, 0.0, 0.0, 0.0, 0.0, 0.0, 0.0, 0.0, 0.0, 0.0, 0.0, 0.0, 0.0, 0.0, 0.0, 0.0, 0.0, 0.0, 0.0, 0.0, 0.0, 0.0, 0.0, 0.0, 0.0, 0.0, 0.0, 0.0])
me_plane_002.materials.append(mat_pianomain)
me_plane_002.use_remesh_fix_poles = True
me_plane_002.use_remesh_preserve_attributes = False
me_plane_002.use_mirror_vertex_groups = False
me_plane_002.update()
me_plane_003 = bpy.data.meshes.new('Plane.003')
me_plane_003.from_pydata([(-0.9979, 1.405, 0.2995), (-0.6414, 2.194, 0.2995), (0.05923, 2.345, 0.2995), (0.7915, 2.194, 0.2995), (1.149, 1.405, 0.2995), (1.149, 0.8022, 0.2995), (1.258, 0.5255, 0.2995), (1.552, 0.4027, 0.2995), (2.151, 0.2528, 0.2995), (2.256, -0.01566, 0.2995), (1.024, 1.842, 0.2995), (-0.8736, 1.842, 0.2995), (-0.3407, 2.311, 0.2995), (0.4705, 2.311, 0.2995), (2.094, -0.01567, 0.2995), (1.833, 0.4027, 0.2995), (-1.0, -0.01579, 0.2995)], [], [(2, 4, 0), (5, 16, 0, 4), (9, 15, 8), (11, 2, 0), (5, 6, 16), (12, 11, 1), (13, 10, 2), (2, 11, 12), (10, 13, 3), (4, 2, 10), (7, 16, 6), (9, 14, 16, 7), (9, 7, 15)])
_uv = me_plane_003.uv_layers.new(name='UVMap')
_uv.uv.foreach_set('vector', [0.0, 0.0, 0.0, 0.0, 0.0, 0.0, 0.0, 0.0, 0.0, 1.0, 0.0, 0.0, 0.0, 0.0, 0.0, 0.0, 0.0, 0.0, 0.0, 0.0, 0.0, 0.0, 0.0, 0.0, 0.0, 0.0, 0.0, 0.0, 0.0, 0.0, 0.0, 1.0, 0.0, 0.0, 0.0, 0.0, 0.0, 0.0, 0.0, 0.0, 0.0, 0.0, 0.0, 0.0, 0.0, 0.0, 0.0, 0.0, 0.0, 0.0, 0.0, 0.0, 0.0, 0.0, 0.0, 0.0, 0.0, 0.0, 0.0, 0.0, 0.0, 0.0, 0.0, 0.0, 0.0, 1.0, 0.0, 0.0, 0.0, 0.0, 0.0, 0.001166, 0.0, 0.9999, 0.0, 0.0, 0.0, 0.0, 0.0, 0.0, 0.0, 0.0])
me_plane_003.materials.append(mat_pianomain)
me_plane_003.use_remesh_fix_poles = True
me_plane_003.use_remesh_preserve_attributes = False
me_plane_003.use_mirror_vertex_groups = False
me_plane_003.update()
me_cylinder = bpy.data.meshes.new('Cylinder')
me_cylinder.from_pydata([(0.132, -0.1319, -1.094), (-0.8121, -0.1319, 0.4163), (0.1469, -0.1392, -1.084), (-0.7972, -0.1392, 0.4257), (0.1531, -0.1569, -1.08), (-0.791, -0.1569, 0.4296), (0.1469, -0.1745, -1.084), (-0.7972, -0.1745, 0.4257), (0.132, -0.1819, -1.094), (-0.8121, -0.1819, 0.4163), (0.117, -0.1745, -1.103), (-0.8271, -0.1745, 0.4068), (0.1108, -0.1569, -1.107), (-0.8332, -0.1569, 0.4029), (0.117, -0.1392, -1.103), (-0.8271, -0.1392, 0.4068)], [], [(0, 1, 3, 2), (2, 3, 5, 4), (4, 5, 7, 6), (6, 7, 9, 8), (8, 9, 11, 10), (10, 11, 13, 12), (3, 1, 15, 13, 11, 9, 7, 5), (12, 13, 15, 14), (14, 15, 1, 0), (0, 2, 4, 6, 8, 10, 12, 14)])
_uv = me_cylinder.uv_layers.new(name='UVMap')
_uv.uv.foreach_set('vector', [1.0, 0.5, 1.0, 1.0, 0.875, 1.0, 0.875, 0.5, 0.875, 0.5, 0.875, 1.0, 0.75, 1.0, 0.75, 0.5, 0.75, 0.5, 0.75, 1.0, 0.625, 1.0, 0.625, 0.5, 0.625, 0.5, 0.625, 1.0, 0.5, 1.0, 0.5, 0.5, 0.5, 0.5, 0.5, 1.0, 0.375, 1.0, 0.375, 0.5, 0.375, 0.5, 0.375, 1.0, 0.25, 1.0, 0.25, 0.5, 0.4197, 0.4197, 0.25, 0.49, 0.08029, 0.4197, 0.01, 0.25, 0.08029, 0.08029, 0.25, 0.01, 0.4197, 0.08029, 0.49, 0.25, 0.25, 0.5, 0.25, 1.0, 0.125, 1.0, 0.125, 0.5, 0.125, 0.5, 0.125, 1.0, 0.0, 1.0, 0.0, 0.5, 0.75, 0.49, 0.9197, 0.4197, 0.99, 0.25, 0.9197, 0.08029, 0.75, 0.01, 0.5803, 0.08029, 0.51, 0.25, 0.5803, 0.4197])
me_cylinder.materials.append(mat_pianomain)
me_cylinder.use_remesh_fix_poles = True
me_cylinder.use_remesh_preserve_attributes = False
me_cylinder.use_mirror_vertex_groups = False
me_cylinder.update()
me_cylinder_001 = bpy.data.meshes.new('Cylinder.001')
me_cylinder_001.from_pydata([(0.0, 0.08618, -0.5), (0.0, 0.1912, 0.5), (0.06094, 0.06094, -0.5), (0.1352, 0.1352, 0.5), (0.08618, -3.767e-09, -0.5), (0.1912, -8.356e-09, 0.5), (0.06094, -0.06094, -0.5), (0.1352, -0.1352, 0.5), (-7.534e-09, -0.08618, -0.5), (-1.671e-08, -0.1912, 0.5), (-0.06094, -0.06094, -0.5), (-0.1352, -0.1352, 0.5), (-0.08618, 1.028e-09, -0.5), (-0.1912, 2.28e-09, 0.5), (-0.06094, 0.06094, -0.5), (-0.1352, 0.1352, 0.5), (0.0, 0.1731, 0.3278), (0.1224, 0.1224, 0.3278), (0.1731, -7.566e-09, 0.3278), (0.1224, -0.1224, 0.3278), (-1.513e-08, -0.1731, 0.3278), (-0.1224, -0.1224, 0.3278), (-0.1731, 2.064e-09, 0.3278), (-0.1224, 0.1224, 0.3278), (0.147, 0.147, 0.2838), (0.208, -9.09e-09, 0.2838), (0.147, -0.147, 0.2838), (9.763e-09, -0.208, 0.2838), (-0.147, -0.147, 0.2838), (-0.208, 2.48e-09, 0.2838), (-0.147, 0.147, 0.2838), (2.794e-08, 0.208, 0.2838), (0.1157, 0.1157, 0.2378), (0.1636, -7.153e-09, 0.2378), (0.1157, -0.1157, 0.2378), (-1.431e-08, -0.1636, 0.2378), (-0.1157, -0.1157, 0.2378), (-0.1636, 1.951e-09, 0.2378), (-0.1157, 0.1157, 0.2378), (0.0, 0.1636, 0.2378)], [], [(16, 1, 3, 17), (17, 3, 5, 18), (18, 5, 7, 19), (19, 7, 9, 20), (20, 9, 11, 21), (21, 11, 13, 22), (3, 1, 15, 13, 11, 9, 7, 5), (22, 13, 15, 23), (23, 15, 1, 16), (0, 2, 4, 6, 8, 10, 12, 14), (30, 23, 16, 31), (29, 22, 23, 30), (28, 21, 22, 29), (27, 20, 21, 28), (26, 19, 20, 27), (25, 18, 19, 26), (24, 17, 18, 25), (31, 16, 17, 24), (39, 31, 24, 32), (32, 24, 25, 33), (33, 25, 26, 34), (34, 26, 27, 35), (35, 27, 28, 36), (36, 28, 29, 37), (37, 29, 30, 38), (38, 30, 31, 39), (14, 38, 39, 0), (12, 37, 38, 14), (10, 36, 37, 12), (8, 35, 36, 10), (6, 34, 35, 8), (4, 33, 34, 6), (2, 32, 33, 4), (0, 39, 32, 2)])
_uv = me_cylinder_001.uv_layers.new(name='UVMap')
_uv.uv.foreach_set('vector', [1.0, 0.9139, 1.0, 1.0, 0.875, 1.0, 0.875, 0.9139, 0.875, 0.9139, 0.875, 1.0, 0.75, 1.0, 0.75, 0.9139, 0.75, 0.9139, 0.75, 1.0, 0.625, 1.0, 0.625, 0.9139, 0.625, 0.9139, 0.625, 1.0, 0.5, 1.0, 0.5, 0.9139, 0.5, 0.9139, 0.5, 1.0, 0.375, 1.0, 0.375, 0.9139, 0.375, 0.9139, 0.375, 1.0, 0.25, 1.0, 0.25, 0.9139, 0.4197, 0.4197, 0.25, 0.49, 0.08029, 0.4197, 0.01, 0.25, 0.08029, 0.08029, 0.25, 0.01, 0.4197, 0.08029, 0.49, 0.25, 0.25, 0.9139, 0.25, 1.0, 0.125, 1.0, 0.125, 0.9139, 0.125, 0.9139, 0.125, 1.0, 0.0, 1.0, 0.0, 0.9139, 0.75, 0.49, 0.9197, 0.4197, 0.99, 0.25, 0.9197, 0.08029, 0.75, 0.01, 0.5803, 0.08029, 0.51, 0.25, 0.5803, 0.4197, 0.125, 0.8919, 0.125, 0.9139, 0.0, 0.9139, 0.0, 0.8919, 0.25, 0.8919, 0.25, 0.9139, 0.125, 0.9139, 0.125, 0.8919, 0.375, 0.8919, 0.375, 0.9139, 0.25, 0.9139, 0.25, 0.8919, 0.5, 0.8919, 0.5, 0.9139, 0.375, 0.9139, 0.375, 0.8919, 0.625, 0.8919, 0.625, 0.9139, 0.5, 0.9139, 0.5, 0.8919, 0.75, 0.8919, 0.75, 0.9139, 0.625, 0.9139, 0.625, 0.8919, 0.875, 0.8919, 0.875, 0.9139, 0.75, 0.9139, 0.75, 0.8919, 1.0, 0.8919, 1.0, 0.9139, 0.875, 0.9139, 0.875, 0.8919, 1.0, 0.8689, 1.0, 0.8919, 0.875, 0.8919, 0.875, 0.8689, 0.875, 0.8689, 0.875, 0.8919, 0.75, 0.8919, 0.75, 0.8689, 0.75, 0.8689, 0.75, 0.8919, 0.625, 0.8919, 0.625, 0.8689, 0.625, 0.8689, 0.625, 0.8919, 0.5, 0.8919, 0.5, 0.8689, 0.5, 0.8689, 0.5, 0.8919, 0.375, 0.8919, 0.375, 0.8689, 0.375, 0.8689, 0.375, 0.8919, 0.25, 0.8919, 0.25, 0.8689, 0.25, 0.8689, 0.25, 0.8919, 0.125, 0.8919, 0.125, 0.8689, 0.125, 0.8689, 0.125, 0.8919, 0.0, 0.8919, 0.0, 0.8689, 0.125, 0.5, 0.125, 0.8689, 0.0, 0.8689, 0.0, 0.5, 0.25, 0.5, 0.25, 0.8689, 0.125, 0.8689, 0.125, 0.5, 0.375, 0.5, 0.375, 0.8689, 0.25, 0.8689, 0.25, 0.5, 0.5, 0.5, 0.5, 0.8689, 0.375, 0.8689, 0.375, 0.5, 0.625, 0.5, 0.625, 0.8689, 0.5, 0.8689, 0.5, 0.5, 0.75, 0.5, 0.75, 0.8689, 0.625, 0.8689, 0.625, 0.5, 0.875, 0.5, 0.875, 0.8689, 0.75, 0.8689, 0.75, 0.5, 1.0, 0.5, 1.0, 0.8689, 0.875, 0.8689, 0.875, 0.5])
me_cylinder_001.materials.append(mat_pianomain)
me_cylinder_001.use_remesh_fix_poles = True
me_cylinder_001.use_remesh_preserve_attributes = False
me_cylinder_001.use_mirror_vertex_groups = False
me_cylinder_001.update()
me_cylinder_002 = bpy.data.meshes.new('Cylinder.002')
me_cylinder_002.from_pydata([(0.0, 0.08618, -0.5), (0.0, 0.1912, 0.5), (0.06094, 0.06094, -0.5), (0.1352, 0.1352, 0.5), (0.08618, -3.767e-09, -0.5), (0.1912, -8.356e-09, 0.5), (0.06094, -0.06094, -0.5), (0.1352, -0.1352, 0.5), (-7.534e-09, -0.08618, -0.5), (-1.671e-08, -0.1912, 0.5), (-0.06094, -0.06094, -0.5), (-0.1352, -0.1352, 0.5), (-0.08618, 1.028e-09, -0.5), (-0.1912, 2.28e-09, 0.5), (-0.06094, 0.06094, -0.5), (-0.1352, 0.1352, 0.5), (0.0, 0.1731, 0.3278), (0.1224, 0.1224, 0.3278), (0.1731, -7.566e-09, 0.3278), (0.1224, -0.1224, 0.3278), (-1.513e-08, -0.1731, 0.3278), (-0.1224, -0.1224, 0.3278), (-0.1731, 2.064e-09, 0.3278), (-0.1224, 0.1224, 0.3278), (0.147, 0.147, 0.2838), (0.208, -9.09e-09, 0.2838), (0.147, -0.147, 0.2838), (9.763e-09, -0.208, 0.2838), (-0.147, -0.147, 0.2838), (-0.208, 2.48e-09, 0.2838), (-0.147, 0.147, 0.2838), (2.794e-08, 0.208, 0.2838), (0.1157, 0.1157, 0.2378), (0.1636, -7.153e-09, 0.2378), (0.1157, -0.1157, 0.2378), (-1.431e-08, -0.1636, 0.2378), (-0.1157, -0.1157, 0.2378), (-0.1636, 1.951e-09, 0.2378), (-0.1157, 0.1157, 0.2378), (0.0, 0.1636, 0.2378)], [], [(16, 1, 3, 17), (17, 3, 5, 18), (18, 5, 7, 19), (19, 7, 9, 20), (20, 9, 11, 21), (21, 11, 13, 22), (3, 1, 15, 13, 11, 9, 7, 5), (22, 13, 15, 23), (23, 15, 1, 16), (0, 2, 4, 6, 8, 10, 12, 14), (30, 23, 16, 31), (29, 22, 23, 30), (28, 21, 22, 29), (27, 20, 21, 28), (26, 19, 20, 27), (25, 18, 19, 26), (24, 17, 18, 25), (31, 16, 17, 24), (39, 31, 24, 32), (32, 24, 25, 33), (33, 25, 26, 34), (34, 26, 27, 35), (35, 27, 28, 36), (36, 28, 29, 37), (37, 29, 30, 38), (38, 30, 31, 39), (14, 38, 39, 0), (12, 37, 38, 14), (10, 36, 37, 12), (8, 35, 36, 10), (6, 34, 35, 8), (4, 33, 34, 6), (2, 32, 33, 4), (0, 39, 32, 2)])
_uv = me_cylinder_002.uv_layers.new(name='UVMap')
_uv.uv.foreach_set('vector', [1.0, 0.9139, 1.0, 1.0, 0.875, 1.0, 0.875, 0.9139, 0.875, 0.9139, 0.875, 1.0, 0.75, 1.0, 0.75, 0.9139, 0.75, 0.9139, 0.75, 1.0, 0.625, 1.0, 0.625, 0.9139, 0.625, 0.9139, 0.625, 1.0, 0.5, 1.0, 0.5, 0.9139, 0.5, 0.9139, 0.5, 1.0, 0.375, 1.0, 0.375, 0.9139, 0.375, 0.9139, 0.375, 1.0, 0.25, 1.0, 0.25, 0.9139, 0.4197, 0.4197, 0.25, 0.49, 0.08029, 0.4197, 0.01, 0.25, 0.08029, 0.08029, 0.25, 0.01, 0.4197, 0.08029, 0.49, 0.25, 0.25, 0.9139, 0.25, 1.0, 0.125, 1.0, 0.125, 0.9139, 0.125, 0.9139, 0.125, 1.0, 0.0, 1.0, 0.0, 0.9139, 0.75, 0.49, 0.9197, 0.4197, 0.99, 0.25, 0.9197, 0.08029, 0.75, 0.01, 0.5803, 0.08029, 0.51, 0.25, 0.5803, 0.4197, 0.125, 0.8919, 0.125, 0.9139, 0.0, 0.9139, 0.0, 0.8919, 0.25, 0.8919, 0.25, 0.9139, 0.125, 0.9139, 0.125, 0.8919, 0.375, 0.8919, 0.375, 0.9139, 0.25, 0.9139, 0.25, 0.8919, 0.5, 0.8919, 0.5, 0.9139, 0.375, 0.9139, 0.375, 0.8919, 0.625, 0.8919, 0.625, 0.9139, 0.5, 0.9139, 0.5, 0.8919, 0.75, 0.8919, 0.75, 0.9139, 0.625, 0.9139, 0.625, 0.8919, 0.875, 0.8919, 0.875, 0.9139, 0.75, 0.9139, 0.75, 0.8919, 1.0, 0.8919, 1.0, 0.9139, 0.875, 0.9139, 0.875, 0.8919, 1.0, 0.8689, 1.0, 0.8919, 0.875, 0.8919, 0.875, 0.8689, 0.875, 0.8689, 0.875, 0.8919, 0.75, 0.8919, 0.75, 0.8689, 0.75, 0.8689, 0.75, 0.8919, 0.625, 0.8919, 0.625, 0.8689, 0.625, 0.8689, 0.625, 0.8919, 0.5, 0.8919, 0.5, 0.8689, 0.5, 0.8689, 0.5, 0.8919, 0.375, 0.8919, 0.375, 0.8689, 0.375, 0.8689, 0.375, 0.8919, 0.25, 0.8919, 0.25, 0.8689, 0.25, 0.8689, 0.25, 0.8919, 0.125, 0.8919, 0.125, 0.8689, 0.125, 0.8689, 0.125, 0.8919, 0.0, 0.8919, 0.0, 0.8689, 0.125, 0.5, 0.125, 0.8689, 0.0, 0.8689, 0.0, 0.5, 0.25, 0.5, 0.25, 0.8689, 0.125, 0.8689, 0.125, 0.5, 0.375, 0.5, 0.375, 0.8689, 0.25, 0.8689, 0.25, 0.5, 0.5, 0.5, 0.5, 0.8689, 0.375, 0.8689, 0.375, 0.5, 0.625, 0.5, 0.625, 0.8689, 0.5, 0.8689, 0.5, 0.5, 0.75, 0.5, 0.75, 0.8689, 0.625, 0.8689, 0.625, 0.5, 0.875, 0.5, 0.875, 0.8689, 0.75, 0.8689, 0.75, 0.5, 1.0, 0.5, 1.0, 0.8689, 0.875, 0.8689, 0.875, 0.5])
me_cylinder_002.materials.append(mat_pianomain)
me_cylinder_002.use_remesh_fix_poles = True
me_cylinder_002.use_remesh_preserve_attributes = False
me_cylinder_002.use_mirror_vertex_groups = False
me_cylinder_002.update()
me_cylinder_003 = bpy.data.meshes.new('Cylinder.003')
me_cylinder_003.from_pydata([(0.0, 0.08618, -0.5), (0.0, 0.1912, 0.5), (0.06094, 0.06094, -0.5), (0.1352, 0.1352, 0.5), (0.08618, -3.767e-09, -0.5), (0.1912, -8.356e-09, 0.5), (0.06094, -0.06094, -0.5), (0.1352, -0.1352, 0.5), (-7.534e-09, -0.08618, -0.5), (-1.671e-08, -0.1912, 0.5), (-0.06094, -0.06094, -0.5), (-0.1352, -0.1352, 0.5), (-0.08618, 1.028e-09, -0.5), (-0.1912, 2.28e-09, 0.5), (-0.06094, 0.06094, -0.5), (-0.1352, 0.1352, 0.5), (0.0, 0.1731, 0.3278), (0.1224, 0.1224, 0.3278), (0.1731, -7.566e-09, 0.3278), (0.1224, -0.1224, 0.3278), (-1.513e-08, -0.1731, 0.3278), (-0.1224, -0.1224, 0.3278), (-0.1731, 2.064e-09, 0.3278), (-0.1224, 0.1224, 0.3278), (0.147, 0.147, 0.2838), (0.208, -9.09e-09, 0.2838), (0.147, -0.147, 0.2838), (9.763e-09, -0.208, 0.2838), (-0.147, -0.147, 0.2838), (-0.208, 2.48e-09, 0.2838), (-0.147, 0.147, 0.2838), (2.794e-08, 0.208, 0.2838), (0.1157, 0.1157, 0.2378), (0.1636, -7.153e-09, 0.2378), (0.1157, -0.1157, 0.2378), (-1.431e-08, -0.1636, 0.2378), (-0.1157, -0.1157, 0.2378), (-0.1636, 1.951e-09, 0.2378), (-0.1157, 0.1157, 0.2378), (0.0, 0.1636, 0.2378)], [], [(16, 1, 3, 17), (17, 3, 5, 18), (18, 5, 7, 19), (19, 7, 9, 20), (20, 9, 11, 21), (21, 11, 13, 22), (3, 1, 15, 13, 11, 9, 7, 5), (22, 13, 15, 23), (23, 15, 1, 16), (0, 2, 4, 6, 8, 10, 12, 14), (30, 23, 16, 31), (29, 22, 23, 30), (28, 21, 22, 29), (27, 20, 21, 28), (26, 19, 20, 27), (25, 18, 19, 26), (24, 17, 18, 25), (31, 16, 17, 24), (39, 31, 24, 32), (32, 24, 25, 33), (33, 25, 26, 34), (34, 26, 27, 35), (35, 27, 28, 36), (36, 28, 29, 37), (37, 29, 30, 38), (38, 30, 31, 39), (14, 38, 39, 0), (12, 37, 38, 14), (10, 36, 37, 12), (8, 35, 36, 10), (6, 34, 35, 8), (4, 33, 34, 6), (2, 32, 33, 4), (0, 39, 32, 2)])
_uv = me_cylinder_003.uv_layers.new(name='UVMap')
_uv.uv.foreach_set('vector', [1.0, 0.9139, 1.0, 1.0, 0.875, 1.0, 0.875, 0.9139, 0.875, 0.9139, 0.875, 1.0, 0.75, 1.0, 0.75, 0.9139, 0.75, 0.9139, 0.75, 1.0, 0.625, 1.0, 0.625, 0.9139, 0.625, 0.9139, 0.625, 1.0, 0.5, 1.0, 0.5, 0.9139, 0.5, 0.9139, 0.5, 1.0, 0.375, 1.0, 0.375, 0.9139, 0.375, 0.9139, 0.375, 1.0, 0.25, 1.0, 0.25, 0.9139, 0.4197, 0.4197, 0.25, 0.49, 0.08029, 0.4197, 0.01, 0.25, 0.08029, 0.08029, 0.25, 0.01, 0.4197, 0.08029, 0.49, 0.25, 0.25, 0.9139, 0.25, 1.0, 0.125, 1.0, 0.125, 0.9139, 0.125, 0.9139, 0.125, 1.0, 0.0, 1.0, 0.0, 0.9139, 0.75, 0.49, 0.9197, 0.4197, 0.99, 0.25, 0.9197, 0.08029, 0.75, 0.01, 0.5803, 0.08029, 0.51, 0.25, 0.5803, 0.4197, 0.125, 0.8919, 0.125, 0.9139, 0.0, 0.9139, 0.0, 0.8919, 0.25, 0.8919, 0.25, 0.9139, 0.125, 0.9139, 0.125, 0.8919, 0.375, 0.8919, 0.375, 0.9139, 0.25, 0.9139, 0.25, 0.8919, 0.5, 0.8919, 0.5, 0.9139, 0.375, 0.9139, 0.375, 0.8919, 0.625, 0.8919, 0.625, 0.9139, 0.5, 0.9139, 0.5, 0.8919, 0.75, 0.8919, 0.75, 0.9139, 0.625, 0.9139, 0.625, 0.8919, 0.875, 0.8919, 0.875, 0.9139, 0.75, 0.9139, 0.75, 0.8919, 1.0, 0.8919, 1.0, 0.9139, 0.875, 0.9139, 0.875, 0.8919, 1.0, 0.8689, 1.0, 0.8919, 0.875, 0.8919, 0.875, 0.8689, 0.875, 0.8689, 0.875, 0.8919, 0.75, 0.8919, 0.75, 0.8689, 0.75, 0.8689, 0.75, 0.8919, 0.625, 0.8919, 0.625, 0.8689, 0.625, 0.8689, 0.625, 0.8919, 0.5, 0.8919, 0.5, 0.8689, 0.5, 0.8689, 0.5, 0.8919, 0.375, 0.8919, 0.375, 0.8689, 0.375, 0.8689, 0.375, 0.8919, 0.25, 0.8919, 0.25, 0.8689, 0.25, 0.8689, 0.25, 0.8919, 0.125, 0.8919, 0.125, 0.8689, 0.125, 0.8689, 0.125, 0.8919, 0.0, 0.8919, 0.0, 0.8689, 0.125, 0.5, 0.125, 0.8689, 0.0, 0.8689, 0.0, 0.5, 0.25, 0.5, 0.25, 0.8689, 0.125, 0.8689, 0.125, 0.5, 0.375, 0.5, 0.375, 0.8689, 0.25, 0.8689, 0.25, 0.5, 0.5, 0.5, 0.5, 0.8689, 0.375, 0.8689, 0.375, 0.5, 0.625, 0.5, 0.625, 0.8689, 0.5, 0.8689, 0.5, 0.5, 0.75, 0.5, 0.75, 0.8689, 0.625, 0.8689, 0.625, 0.5, 0.875, 0.5, 0.875, 0.8689, 0.75, 0.8689, 0.75, 0.5, 1.0, 0.5, 1.0, 0.8689, 0.875, 0.8689, 0.875, 0.5])
me_cylinder_003.materials.append(mat_pianomain)
me_cylinder_003.use_remesh_fix_poles = True
me_cylinder_003.use_remesh_preserve_attributes = False
me_cylinder_003.use_mirror_vertex_groups = False
me_cylinder_003.update()
me_cylinder_004 = bpy.data.meshes.new('Cylinder.004')
me_cylinder_004.from_pydata([(0.0, 0.08618, -0.5), (0.0, 0.1912, 0.5), (0.06094, 0.06094, -0.5), (0.1352, 0.1352, 0.5), (0.08618, -3.767e-09, -0.5), (0.1912, -8.356e-09, 0.5), (0.06094, -0.06094, -0.5), (0.1352, -0.1352, 0.5), (-7.534e-09, -0.08618, -0.5), (-1.671e-08, -0.1912, 0.5), (-0.06094, -0.06094, -0.5), (-0.1352, -0.1352, 0.5), (-0.08618, 1.028e-09, -0.5), (-0.1912, 2.28e-09, 0.5), (-0.06094, 0.06094, -0.5), (-0.1352, 0.1352, 0.5), (0.0, 0.1731, 0.3278), (0.1224, 0.1224, 0.3278), (0.1731, -7.566e-09, 0.3278), (0.1224, -0.1224, 0.3278), (-1.513e-08, -0.1731, 0.3278), (-0.1224, -0.1224, 0.3278), (-0.1731, 2.064e-09, 0.3278), (-0.1224, 0.1224, 0.3278), (0.147, 0.147, 0.2838), (0.208, -9.09e-09, 0.2838), (0.147, -0.147, 0.2838), (9.763e-09, -0.208, 0.2838), (-0.147, -0.147, 0.2838), (-0.208, 2.48e-09, 0.2838), (-0.147, 0.147, 0.2838), (2.794e-08, 0.208, 0.2838), (0.1157, 0.1157, 0.2378), (0.1636, -7.153e-09, 0.2378), (0.1157, -0.1157, 0.2378), (-1.431e-08, -0.1636, 0.2378), (-0.1157, -0.1157, 0.2378), (-0.1636, 1.951e-09, 0.2378), (-0.1157, 0.1157, 0.2378), (0.0, 0.1636, 0.2378)], [], [(16, 1, 3, 17), (17, 3, 5, 18), (18, 5, 7, 19), (19, 7, 9, 20), (20, 9, 11, 21), (21, 11, 13, 22), (3, 1, 15, 13, 11, 9, 7, 5), (22, 13, 15, 23), (23, 15, 1, 16), (0, 2, 4, 6, 8, 10, 12, 14), (30, 23, 16, 31), (29, 22, 23, 30), (28, 21, 22, 29), (27, 20, 21, 28), (26, 19, 20, 27), (25, 18, 19, 26), (24, 17, 18, 25), (31, 16, 17, 24), (39, 31, 24, 32), (32, 24, 25, 33), (33, 25, 26, 34), (34, 26, 27, 35), (35, 27, 28, 36), (36, 28, 29, 37), (37, 29, 30, 38), (38, 30, 31, 39), (14, 38, 39, 0), (12, 37, 38, 14), (10, 36, 37, 12), (8, 35, 36, 10), (6, 34, 35, 8), (4, 33, 34, 6), (2, 32, 33, 4), (0, 39, 32, 2)])
_uv = me_cylinder_004.uv_layers.new(name='UVMap')
_uv.uv.foreach_set('vector', [1.0, 0.9139, 1.0, 1.0, 0.875, 1.0, 0.875, 0.9139, 0.875, 0.9139, 0.875, 1.0, 0.75, 1.0, 0.75, 0.9139, 0.75, 0.9139, 0.75, 1.0, 0.625, 1.0, 0.625, 0.9139, 0.625, 0.9139, 0.625, 1.0, 0.5, 1.0, 0.5, 0.9139, 0.5, 0.9139, 0.5, 1.0, 0.375, 1.0, 0.375, 0.9139, 0.375, 0.9139, 0.375, 1.0, 0.25, 1.0, 0.25, 0.9139, 0.4197, 0.4197, 0.25, 0.49, 0.08029, 0.4197, 0.01, 0.25, 0.08029, 0.08029, 0.25, 0.01, 0.4197, 0.08029, 0.49, 0.25, 0.25, 0.9139, 0.25, 1.0, 0.125, 1.0, 0.125, 0.9139, 0.125, 0.9139, 0.125, 1.0, 0.0, 1.0, 0.0, 0.9139, 0.75, 0.49, 0.9197, 0.4197, 0.99, 0.25, 0.9197, 0.08029, 0.75, 0.01, 0.5803, 0.08029, 0.51, 0.25, 0.5803, 0.4197, 0.125, 0.8919, 0.125, 0.9139, 0.0, 0.9139, 0.0, 0.8919, 0.25, 0.8919, 0.25, 0.9139, 0.125, 0.9139, 0.125, 0.8919, 0.375, 0.8919, 0.375, 0.9139, 0.25, 0.9139, 0.25, 0.8919, 0.5, 0.8919, 0.5, 0.9139, 0.375, 0.9139, 0.375, 0.8919, 0.625, 0.8919, 0.625, 0.9139, 0.5, 0.9139, 0.5, 0.8919, 0.75, 0.8919, 0.75, 0.9139, 0.625, 0.9139, 0.625, 0.8919, 0.875, 0.8919, 0.875, 0.9139, 0.75, 0.9139, 0.75, 0.8919, 1.0, 0.8919, 1.0, 0.9139, 0.875, 0.9139, 0.875, 0.8919, 1.0, 0.8689, 1.0, 0.8919, 0.875, 0.8919, 0.875, 0.8689, 0.875, 0.8689, 0.875, 0.8919, 0.75, 0.8919, 0.75, 0.8689, 0.75, 0.8689, 0.75, 0.8919, 0.625, 0.8919, 0.625, 0.8689, 0.625, 0.8689, 0.625, 0.8919, 0.5, 0.8919, 0.5, 0.8689, 0.5, 0.8689, 0.5, 0.8919, 0.375, 0.8919, 0.375, 0.8689, 0.375, 0.8689, 0.375, 0.8919, 0.25, 0.8919, 0.25, 0.8689, 0.25, 0.8689, 0.25, 0.8919, 0.125, 0.8919, 0.125, 0.8689, 0.125, 0.8689, 0.125, 0.8919, 0.0, 0.8919, 0.0, 0.8689, 0.125, 0.5, 0.125, 0.8689, 0.0, 0.8689, 0.0, 0.5, 0.25, 0.5, 0.25, 0.8689, 0.125, 0.8689, 0.125, 0.5, 0.375, 0.5, 0.375, 0.8689, 0.25, 0.8689, 0.25, 0.5, 0.5, 0.5, 0.5, 0.8689, 0.375, 0.8689, 0.375, 0.5, 0.625, 0.5, 0.625, 0.8689, 0.5, 0.8689, 0.5, 0.5, 0.75, 0.5, 0.75, 0.8689, 0.625, 0.8689, 0.625, 0.5, 0.875, 0.5, 0.875, 0.8689, 0.75, 0.8689, 0.75, 0.5, 1.0, 0.5, 1.0, 0.8689, 0.875, 0.8689, 0.875, 0.5])
me_cylinder_004.materials.append(mat_pianomain)
me_cylinder_004.use_remesh_fix_poles = True
me_cylinder_004.use_remesh_preserve_attributes = False
me_cylinder_004.use_mirror_vertex_groups = False
me_cylinder_004.update()
me_cylinder_005 = bpy.data.meshes.new('Cylinder.005')
me_cylinder_005.from_pydata([(0.0, 0.08618, -0.5), (0.0, 0.1912, 0.5), (0.06094, 0.06094, -0.5), (0.1352, 0.1352, 0.5), (0.08618, -3.767e-09, -0.5), (0.1912, -8.356e-09, 0.5), (0.06094, -0.06094, -0.5), (0.1352, -0.1352, 0.5), (-7.534e-09, -0.08618, -0.5), (-1.671e-08, -0.1912, 0.5), (-0.06094, -0.06094, -0.5), (-0.1352, -0.1352, 0.5), (-0.08618, 1.028e-09, -0.5), (-0.1912, 2.28e-09, 0.5), (-0.06094, 0.06094, -0.5), (-0.1352, 0.1352, 0.5), (0.0, 0.1731, 0.3278), (0.1224, 0.1224, 0.3278), (0.1731, -7.566e-09, 0.3278), (0.1224, -0.1224, 0.3278), (-1.513e-08, -0.1731, 0.3278), (-0.1224, -0.1224, 0.3278), (-0.1731, 2.064e-09, 0.3278), (-0.1224, 0.1224, 0.3278), (0.147, 0.147, 0.2838), (0.208, -9.09e-09, 0.2838), (0.147, -0.147, 0.2838), (9.763e-09, -0.208, 0.2838), (-0.147, -0.147, 0.2838), (-0.208, 2.48e-09, 0.2838), (-0.147, 0.147, 0.2838), (2.794e-08, 0.208, 0.2838), (0.1157, 0.1157, 0.2378), (0.1636, -7.153e-09, 0.2378), (0.1157, -0.1157, 0.2378), (-1.431e-08, -0.1636, 0.2378), (-0.1157, -0.1157, 0.2378), (-0.1636, 1.951e-09, 0.2378), (-0.1157, 0.1157, 0.2378), (0.0, 0.1636, 0.2378)], [], [(16, 1, 3, 17), (17, 3, 5, 18), (18, 5, 7, 19), (19, 7, 9, 20), (20, 9, 11, 21), (21, 11, 13, 22), (3, 1, 15, 13, 11, 9, 7, 5), (22, 13, 15, 23), (23, 15, 1, 16), (0, 2, 4, 6, 8, 10, 12, 14), (30, 23, 16, 31), (29, 22, 23, 30), (28, 21, 22, 29), (27, 20, 21, 28), (26, 19, 20, 27), (25, 18, 19, 26), (24, 17, 18, 25), (31, 16, 17, 24), (39, 31, 24, 32), (32, 24, 25, 33), (33, 25, 26, 34), (34, 26, 27, 35), (35, 27, 28, 36), (36, 28, 29, 37), (37, 29, 30, 38), (38, 30, 31, 39), (14, 38, 39, 0), (12, 37, 38, 14), (10, 36, 37, 12), (8, 35, 36, 10), (6, 34, 35, 8), (4, 33, 34, 6), (2, 32, 33, 4), (0, 39, 32, 2)])
_uv = me_cylinder_005.uv_layers.new(name='UVMap')
_uv.uv.foreach_set('vector', [1.0, 0.9139, 1.0, 1.0, 0.875, 1.0, 0.875, 0.9139, 0.875, 0.9139, 0.875, 1.0, 0.75, 1.0, 0.75, 0.9139, 0.75, 0.9139, 0.75, 1.0, 0.625, 1.0, 0.625, 0.9139, 0.625, 0.9139, 0.625, 1.0, 0.5, 1.0, 0.5, 0.9139, 0.5, 0.9139, 0.5, 1.0, 0.375, 1.0, 0.375, 0.9139, 0.375, 0.9139, 0.375, 1.0, 0.25, 1.0, 0.25, 0.9139, 0.4197, 0.4197, 0.25, 0.49, 0.08029, 0.4197, 0.01, 0.25, 0.08029, 0.08029, 0.25, 0.01, 0.4197, 0.08029, 0.49, 0.25, 0.25, 0.9139, 0.25, 1.0, 0.125, 1.0, 0.125, 0.9139, 0.125, 0.9139, 0.125, 1.0, 0.0, 1.0, 0.0, 0.9139, 0.75, 0.49, 0.9197, 0.4197, 0.99, 0.25, 0.9197, 0.08029, 0.75, 0.01, 0.5803, 0.08029, 0.51, 0.25, 0.5803, 0.4197, 0.125, 0.8919, 0.125, 0.9139, 0.0, 0.9139, 0.0, 0.8919, 0.25, 0.8919, 0.25, 0.9139, 0.125, 0.9139, 0.125, 0.8919, 0.375, 0.8919, 0.375, 0.9139, 0.25, 0.9139, 0.25, 0.8919, 0.5, 0.8919, 0.5, 0.9139, 0.375, 0.9139, 0.375, 0.8919, 0.625, 0.8919, 0.625, 0.9139, 0.5, 0.9139, 0.5, 0.8919, 0.75, 0.8919, 0.75, 0.9139, 0.625, 0.9139, 0.625, 0.8919, 0.875, 0.8919, 0.875, 0.9139, 0.75, 0.9139, 0.75, 0.8919, 1.0, 0.8919, 1.0, 0.9139, 0.875, 0.9139, 0.875, 0.8919, 1.0, 0.8689, 1.0, 0.8919, 0.875, 0.8919, 0.875, 0.8689, 0.875, 0.8689, 0.875, 0.8919, 0.75, 0.8919, 0.75, 0.8689, 0.75, 0.8689, 0.75, 0.8919, 0.625, 0.8919, 0.625, 0.8689, 0.625, 0.8689, 0.625, 0.8919, 0.5, 0.8919, 0.5, 0.8689, 0.5, 0.8689, 0.5, 0.8919, 0.375, 0.8919, 0.375, 0.8689, 0.375, 0.8689, 0.375, 0.8919, 0.25, 0.8919, 0.25, 0.8689, 0.25, 0.8689, 0.25, 0.8919, 0.125, 0.8919, 0.125, 0.8689, 0.125, 0.8689, 0.125, 0.8919, 0.0, 0.8919, 0.0, 0.8689, 0.125, 0.5, 0.125, 0.8689, 0.0, 0.8689, 0.0, 0.5, 0.25, 0.5, 0.25, 0.8689, 0.125, 0.8689, 0.125, 0.5, 0.375, 0.5, 0.375, 0.8689, 0.25, 0.8689, 0.25, 0.5, 0.5, 0.5, 0.5, 0.8689, 0.375, 0.8689, 0.375, 0.5, 0.625, 0.5, 0.625, 0.8689, 0.5, 0.8689, 0.5, 0.5, 0.75, 0.5, 0.75, 0.8689, 0.625, 0.8689, 0.625, 0.5, 0.875, 0.5, 0.875, 0.8689, 0.75, 0.8689, 0.75, 0.5, 1.0, 0.5, 1.0, 0.8689, 0.875, 0.8689, 0.875, 0.5])
me_cylinder_005.materials.append(mat_pianomain)
me_cylinder_005.use_remesh_fix_poles = True
me_cylinder_005.use_remesh_preserve_attributes = False
me_cylinder_005.use_mirror_vertex_groups = False
me_cylinder_005.update()
me_plane_004 = bpy.data.meshes.new('Plane.004')
me_plane_004.from_pydata([(0.3457, 0.3087, 2.437), (1.0, -1.0, 0.0), (0.6543, 0.3087, 2.437), (1.0, 1.0, 0.0), (0.6543, -0.3087, 2.437), (0.6543, -0.3087, 0.375), (0.3457, -0.3087, 2.437), (0.6543, 0.3087, 0.375), (0.0, -1.0, 0.0), (0.0, 1.0, 0.0), (0.3457, -0.3087, 0.375), (0.3457, 0.3087, 0.375), (0.0, -1.0, 0.375), (1.0, -1.0, 0.375), (1.0, 1.0, 0.375), (0.0, 1.0, 0.375), (0.0, -1.0, 0.0), (0.0, -1.0, 0.375)], [(16, 17)], [(8, 9, 3, 1), (11, 10, 6, 0), (5, 7, 2, 4), (8, 1, 13, 12), (1, 3, 14, 13), (10, 5, 4, 6), (7, 11, 0, 2), (3, 9, 15, 14), (6, 4, 2, 0), (5, 10, 12, 13), (7, 5, 13, 14), (11, 7, 14, 15), (10, 11, 15, 12)])
_uv = me_plane_004.uv_layers.new(name='UVMap')
_uv.uv.foreach_set('vector', [0.5, 0.0, 0.5, 1.0, 1.0, 1.0, 1.0, 0.0, 0.5, 1.0, 0.5, 0.0, 0.5, 0.0, 0.5, 1.0, 1.0, 0.0, 1.0, 1.0, 1.0, 1.0, 1.0, 0.0, 0.5, 0.0, 1.0, 0.0, 1.0, 0.0, 0.5, 0.0, 1.0, 0.0, 1.0, 1.0, 1.0, 1.0, 1.0, 0.0, 0.5, 0.0, 1.0, 0.0, 1.0, 0.0, 0.5, 0.0, 1.0, 1.0, 0.5, 1.0, 0.5, 1.0, 1.0, 1.0, 1.0, 1.0, 0.5, 1.0, 0.5, 1.0, 1.0, 1.0, 0.5, 0.0, 1.0, 0.0, 1.0, 1.0, 0.5, 1.0, 1.0, 0.0, 0.5, 0.0, 0.5, 0.0, 1.0, 0.0, 1.0, 1.0, 1.0, 0.0, 1.0, 0.0, 1.0, 1.0, 0.5, 1.0, 1.0, 1.0, 1.0, 1.0, 0.5, 1.0, 0.5, 0.0, 0.5, 1.0, 0.5, 1.0, 0.5, 0.0])
me_plane_004.materials.append(mat_pianomain)
me_plane_004.use_remesh_fix_poles = True
me_plane_004.use_remesh_preserve_attributes = False
me_plane_004.use_mirror_vertex_groups = False
me_plane_004.update()
me_plane_005 = bpy.data.meshes.new('Plane.005')
me_plane_005.from_pydata([(0.1422, 2.235e-08, -0.01917), (0.1075, 2.235e-08, -0.01917), (0.1526, -0.1457, -0.01917), (0.1121, -0.1385, -0.01917), (0.1422, -0.03881, -0.01917), (0.1075, -0.03881, -0.01917), (0.1075, -0.07203, -0.01917), (0.1075, -0.1052, -0.01917), (0.1735, -0.1052, -0.01917), (0.154, -0.07203, -0.01917), (0.1075, -0.1219, -0.01917), (0.1716, -0.1282, -0.01917), (0.1249, 2.235e-08, -0.01917), (0.1323, -0.1511, -0.01917), (0.1249, -0.03881, -0.01917), (0.1405, -0.1052, -0.01917), (0.1307, -0.07203, -0.01917), (0.1395, -0.125, -0.01917), (0.1249, 2.235e-08, -0.004689), (0.1249, -0.03881, -0.004689), (0.1405, -0.1052, -0.004689), (0.1307, -0.07203, -0.004689), (0.1395, -0.125, -0.004689), (0.1355, 2.235e-08, -0.004689), (0.1422, 2.235e-08, -0.01098), (0.1075, 2.235e-08, -0.01098), (0.1138, 2.235e-08, -0.004689), (0.1526, -0.1457, -0.01098), (0.1512, -0.1399, -0.004689), (0.1121, -0.1385, -0.01098), (0.117, -0.1338, -0.004689), (0.1355, -0.03881, -0.004689), (0.1422, -0.03881, -0.01098), (0.1075, -0.03881, -0.01098), (0.1138, -0.03881, -0.004689), (0.1075, -0.07203, -0.01098), (0.1138, -0.07203, -0.004689), (0.1075, -0.1052, -0.01098), (0.1138, -0.1052, -0.004689), (0.1735, -0.1052, -0.01098), (0.1666, -0.1052, -0.004689), (0.1472, -0.07203, -0.004689), (0.154, -0.07203, -0.01098), (0.1139, -0.1225, -0.004689), (0.1075, -0.1219, -0.01098), (0.1647, -0.1275, -0.004689), (0.1716, -0.1282, -0.01098), (0.1342, -0.1445, -0.004689), (0.1323, -0.1511, -0.01098)], [], [(14, 12, 0, 4), (16, 14, 4, 9), (17, 15, 8, 11), (15, 16, 9, 8), (13, 17, 11, 2), (3, 10, 17, 13), (7, 6, 16, 15), (10, 7, 15, 17), (6, 5, 14, 16), (5, 1, 12, 14), (0, 12, 18, 23, 24), (36, 21, 19, 34), (8, 9, 42, 39), (22, 45, 40, 20), (2, 11, 46, 27), (3, 13, 48, 29), (43, 22, 20, 38), (7, 10, 44, 37), (5, 6, 35, 33), (1, 5, 33, 25), (13, 2, 27, 48), (11, 8, 39, 46), (10, 3, 29, 44), (6, 7, 37, 35), (34, 19, 18, 26), (38, 20, 21, 36), (19, 31, 23, 18), (12, 1, 25, 26, 18), (20, 40, 41, 21), (47, 28, 45, 22), (9, 4, 32, 42), (30, 47, 22, 43), (21, 41, 31, 19), (32, 24, 23, 31), (48, 27, 28, 47), (44, 29, 30, 43), (42, 32, 31, 41), (25, 33, 34, 26), (33, 35, 36, 34), (35, 37, 38, 36), (46, 39, 40, 45), (39, 42, 41, 40), (37, 44, 43, 38), (27, 46, 45, 28), (29, 48, 47, 30), (4, 0, 24, 32)])
me_plane_005.polygons.foreach_set('use_smooth', [True] * 46)
_uv = me_plane_005.uv_layers.new(name='UVMap')
_uv.uv.foreach_set('vector', [0.5, 0.7197, 0.5, 1.0, 1.0, 1.0, 1.0, 0.7197, 0.5, 0.4798, 0.5, 0.7197, 1.0, 0.7197, 1.0, 0.4798, 0.5, 0.1199, 0.5, 0.2399, 1.0, 0.2399, 1.0, 0.1199, 0.5, 0.2399, 0.5, 0.4798, 1.0, 0.4798, 1.0, 0.2399, 0.5, 0.0, 0.5, 0.1199, 1.0, 0.1199, 1.0, 0.0, 0.0, 0.0, 0.0, 0.1199, 0.5, 0.1199, 0.5, 0.0, 0.0, 0.2399, 0.0, 0.4798, 0.5, 0.4798, 0.5, 0.2399, 0.0, 0.1199, 0.0, 0.2399, 0.5, 0.2399, 0.5, 0.1199, 0.0, 0.4798, 0.0, 0.7197, 0.5, 0.7197, 0.5, 0.4798, 0.0, 0.7197, 0.0, 1.0, 0.5, 1.0, 0.5, 0.7197, 1.0, 1.0, 0.5, 1.0, 0.5, 1.0, 0.8056, 1.0, 1.0, 1.0, 0.1367, 0.4798, 0.5, 0.4798, 0.5, 0.7197, 0.1826, 0.7197, 1.0, 0.2399, 1.0, 0.4798, 1.0, 0.4798, 1.0, 0.2399, 0.5, 0.1199, 0.8931, 0.1199, 0.896, 0.2399, 0.5, 0.2399, 1.0, 0.0, 1.0, 0.1199, 1.0, 0.1199, 1.0, 0.0, 0.0, 0.0, 0.5, 0.0, 0.5, 0.0, 0.0, 0.0, 0.09957, 0.1199, 0.5, 0.1199, 0.5, 0.2399, 0.09643, 0.2399, 0.0, 0.2399, 0.0, 0.1199, 0.0, 0.1199, 0.0, 0.2399, 0.0, 0.7197, 0.0, 0.4798, 0.0, 0.4798, 0.0, 0.7197, 0.0, 1.0, 0.0, 0.7197, 0.0, 0.7197, 0.0, 1.0, 0.5, 0.0, 1.0, 0.0, 1.0, 0.0, 0.5, 0.0, 1.0, 0.1199, 1.0, 0.2399, 1.0, 0.2399, 1.0, 0.1199, 0.0, 0.1199, 0.0, 0.0, 0.0, 0.0, 0.0, 0.1199, 0.0, 0.4798, 0.0, 0.2399, 0.0, 0.2399, 0.0, 0.4798, 0.1826, 0.7197, 0.5, 0.7197, 0.5, 1.0, 0.1825, 1.0, 0.09643, 0.2399, 0.5, 0.2399, 0.5, 0.4798, 0.1367, 0.4798, 0.5, 0.7197, 0.8051, 0.7197, 0.8056, 1.0, 0.5, 1.0, 0.5, 1.0, 0.0, 1.0, 0.0, 1.0, 0.1825, 1.0, 0.5, 1.0, 0.5, 0.2399, 0.896, 0.2399, 0.8533, 0.4798, 0.5, 0.4798, 0.5, 0.03052, 0.8578, 0.04036, 0.8931, 0.1199, 0.5, 0.1199, 1.0, 0.4798, 1.0, 0.7197, 1.0, 0.7197, 1.0, 0.4798, 0.1265, 0.04764, 0.5, 0.03052, 0.5, 0.1199, 0.09957, 0.1199, 0.5, 0.4798, 0.8533, 0.4798, 0.8051, 0.7197, 0.5, 0.7197, 1.0, 0.7197, 1.0, 1.0, 0.8056, 1.0, 0.8051, 0.7197, 0.5, 0.0, 1.0, 0.0, 0.8578, 0.04036, 0.5, 0.03052, 0.0, 0.1199, 0.0, 0.0, 0.1265, 0.04764, 0.09957, 0.1199, 1.0, 0.4798, 1.0, 0.7197, 0.8051, 0.7197, 0.8533, 0.4798, 0.0, 1.0, 0.0, 0.7197, 0.1826, 0.7197, 0.1825, 1.0, 0.0, 0.7197, 0.0, 0.4798, 0.1367, 0.4798, 0.1826, 0.7197, 0.0, 0.4798, 0.0, 0.2399, 0.09643, 0.2399, 0.1367, 0.4798, 1.0, 0.1199, 1.0, 0.2399, 0.896, 0.2399, 0.8931, 0.1199, 1.0, 0.2399, 1.0, 0.4798, 0.8533, 0.4798, 0.896, 0.2399, 0.0, 0.2399, 0.0, 0.1199, 0.09957, 0.1199, 0.09643, 0.2399, 1.0, 0.0, 1.0, 0.1199, 0.8931, 0.1199, 0.8578, 0.04036, 0.0, 0.0, 0.5, 0.0, 0.5, 0.03052, 0.1265, 0.04764, 1.0, 0.7197, 1.0, 1.0, 1.0, 1.0, 1.0, 0.7197])
me_plane_005.materials.append(mat_pianopedal)
me_plane_005.use_remesh_fix_poles = True
me_plane_005.use_remesh_preserve_attributes = False
me_plane_005.use_mirror_vertex_groups = False
me_plane_005.update()
me_plane_006 = bpy.data.meshes.new('Plane.006')
me_plane_006.from_pydata([(-0.01734, -0.2411, 0.0), (0.01734, -0.2411, 0.0), (-0.03, 2.98e-08, 0.0), (0.03, 2.98e-08, 0.0), (-0.03, -0.05, 0.0), (-0.03233, -0.08333, 0.0), (-0.0495, -0.1244, 0.0), (-0.06128, -0.1798, 0.0), (-0.0524, -0.2191, 0.0), (0.0524, -0.2191, 0.0), (0.06128, -0.1798, 0.0), (0.0495, -0.1244, 0.0), (0.03233, -0.08333, 0.0), (0.03, -0.05, 0.0), (-0.01735, -0.2411, 0.01351), (-0.01442, -0.229, 0.02554), (0.01736, -0.2412, 0.01353), (0.01441, -0.229, 0.02552), (-0.03, 2.98e-08, 0.01349), (-0.01792, 0.004659, 0.02557), (0.03, 2.98e-08, 0.01349), (0.01792, 0.004659, 0.02557), (-0.03, -0.05, 0.01349), (-0.01874, -0.06208, 0.02557), (-0.01792, -0.03792, 0.02557), (-0.03233, -0.08333, 0.01349), (-0.02429, -0.09541, 0.02557), (-0.01938, -0.07126, 0.02557), (-0.0495, -0.1244, 0.01349), (-0.03972, -0.1365, 0.02557), (-0.03136, -0.1123, 0.02557), (-0.06128, -0.1798, 0.01349), (-0.04617, -0.1919, 0.02557), (-0.04636, -0.1677, 0.02557), (-0.0266, -0.2246, 0.0256), (-0.04275, -0.207, 0.02557), (-0.05239, -0.2191, 0.01347), (0.05238, -0.2191, 0.01345), (0.04275, -0.207, 0.02557), (0.02605, -0.2246, 0.02562), (0.06128, -0.1798, 0.01349), (0.04636, -0.1677, 0.02557), (0.04617, -0.1919, 0.02557), (0.0495, -0.1244, 0.01349), (0.03136, -0.1123, 0.02557), (0.03972, -0.1365, 0.02557), (0.03233, -0.08333, 0.01349), (0.01938, -0.07126, 0.02557), (0.02429, -0.09541, 0.02557), (0.01792, -0.03792, 0.02557), (0.01874, -0.06208, 0.02557), (0.03, -0.05, 0.01349)], [], [(4, 2, 3, 13), (0, 8, 9, 1), (8, 7, 10, 9), (7, 6, 11, 10), (6, 5, 12, 11), (5, 4, 13, 12), (2, 4, 22, 18), (0, 1, 16, 14), (9, 10, 40, 37), (7, 8, 36, 31), (6, 7, 31, 28), (5, 6, 28, 25), (1, 9, 37, 16), (3, 2, 18, 20), (4, 5, 25, 22), (10, 11, 43, 40), (24, 49, 21, 19), (11, 12, 46, 43), (13, 3, 20, 51), (12, 13, 51, 46), (27, 47, 50, 23), (30, 44, 48, 26), (33, 41, 45, 29), (15, 17, 39, 34), (35, 38, 42, 32), (22, 23, 24), (25, 26, 27), (28, 29, 30), (31, 32, 33), (34, 35, 36), (37, 38, 39), (40, 41, 42), (43, 44, 45), (46, 47, 48), (49, 50, 51), (36, 14, 15, 34), (14, 16, 17, 15), (51, 20, 21, 49), (20, 18, 19, 21), (18, 22, 24, 19), (22, 25, 27, 23), (25, 28, 30, 26), (28, 31, 33, 29), (31, 36, 35, 32), (16, 37, 39, 17), (37, 40, 42, 38), (40, 43, 45, 41), (43, 46, 48, 44), (46, 51, 50, 47), (38, 35, 34, 39), (41, 33, 32, 42), (44, 30, 29, 45), (47, 27, 26, 48), (49, 24, 23, 50), (8, 0, 14, 36)])
me_plane_006.polygons.foreach_set('use_smooth', [True] * 55)
_uv = me_plane_006.uv_layers.new(name='UVMap')
_uv.uv.foreach_set('vector', [0.0, 0.75, 0.0, 1.0, 1.0, 1.0, 1.0, 0.75, 0.0, 0.0, 0.0, 0.08333, 1.0, 0.08333, 1.0, 0.0, 0.0, 0.08333, 0.0, 0.25, 1.0, 0.25, 1.0, 0.08333, 0.0, 0.25, 0.0, 0.4167, 1.0, 0.4167, 1.0, 0.25, 0.0, 0.4167, 0.0, 0.5833, 1.0, 0.5833, 1.0, 0.4167, 0.0, 0.5833, 0.0, 0.75, 1.0, 0.75, 1.0, 0.5833, 0.0, 1.0, 0.0, 0.75, 0.0, 0.75, 0.0, 1.0, 0.0, 0.0, 1.0, 0.0, 1.0, 0.0, 0.0, 0.0, 1.0, 0.08333, 1.0, 0.25, 1.0, 0.25, 1.0, 0.08333, 0.0, 0.25, 0.0, 0.08333, 0.0, 0.08333, 0.0, 0.25, 0.0, 0.4167, 0.0, 0.25, 0.0, 0.25, 0.0, 0.4167, 0.0, 0.5833, 0.0, 0.4167, 0.0, 0.4167, 0.0, 0.5833, 1.0, 0.0, 1.0, 0.08333, 1.0, 0.08333, 1.0, 0.0, 1.0, 1.0, 0.0, 1.0, 0.0, 1.0, 1.0, 1.0, 0.0, 0.75, 0.0, 0.5833, 0.0, 0.5833, 0.0, 0.75, 1.0, 0.25, 1.0, 0.4167, 1.0, 0.4167, 1.0, 0.25, 0.2013, 0.8104, 0.7987, 0.8104, 0.7987, 0.9396, 0.2013, 0.9396, 1.0, 0.4167, 1.0, 0.5833, 1.0, 0.5833, 1.0, 0.4167, 1.0, 0.75, 1.0, 1.0, 1.0, 1.0, 1.0, 0.75, 1.0, 0.5833, 1.0, 0.75, 1.0, 0.75, 1.0, 0.5833, 0.1925, 0.6437, 0.8075, 0.6437, 0.8044, 0.6896, 0.1956, 0.6896, 0.1465, 0.4657, 0.8535, 0.4657, 0.8341, 0.5343, 0.1659, 0.5343, 0.1063, 0.2863, 0.8937, 0.2863, 0.8848, 0.3803, 0.1152, 0.3803, 0.2103, 0.04568, 0.7897, 0.04568, 0.7768, 0.03765, 0.2232, 0.03765, 0.1103, 0.1346, 0.8897, 0.1346, 0.8941, 0.1988, 0.1059, 0.1988, 0.0, 0.75, 0.1956, 0.6896, 0.2013, 0.8104, 0.0, 0.5833, 0.1659, 0.5343, 0.1925, 0.6437, 0.0, 0.4167, 0.1152, 0.3803, 0.1465, 0.4657, 0.0, 0.25, 0.1059, 0.1988, 0.1063, 0.2863, 0.2232, 0.03765, 0.1103, 0.1346, 0.0, 0.08333, 1.0, 0.08333, 0.8897, 0.1346, 0.7768, 0.03765, 1.0, 0.25, 0.8937, 0.2863, 0.8941, 0.1988, 1.0, 0.4167, 0.8535, 0.4657, 0.8848, 0.3803, 1.0, 0.5833, 0.8075, 0.6437, 0.8341, 0.5343, 0.7987, 0.8104, 0.8044, 0.6896, 1.0, 0.75, 0.0, 0.08333, 0.0, 0.0, 0.2103, 0.04568, 0.2232, 0.03765, 0.0, 0.0, 1.0, 0.0, 0.7897, 0.04568, 0.2103, 0.04568, 1.0, 0.75, 1.0, 1.0, 0.7987, 0.9396, 0.7987, 0.8104, 1.0, 1.0, 0.0, 1.0, 0.2013, 0.9396, 0.7987, 0.9396, 0.0, 1.0, 0.0, 0.75, 0.2013, 0.8104, 0.2013, 0.9396, 0.0, 0.75, 0.0, 0.5833, 0.1925, 0.6437, 0.1956, 0.6896, 0.0, 0.5833, 0.0, 0.4167, 0.1465, 0.4657, 0.1659, 0.5343, 0.0, 0.4167, 0.0, 0.25, 0.1063, 0.2863, 0.1152, 0.3803, 0.0, 0.25, 0.0, 0.08333, 0.1103, 0.1346, 0.1059, 0.1988, 1.0, 0.0, 1.0, 0.08333, 0.7768, 0.03765, 0.7897, 0.04568, 1.0, 0.08333, 1.0, 0.25, 0.8941, 0.1988, 0.8897, 0.1346, 1.0, 0.25, 1.0, 0.4167, 0.8848, 0.3803, 0.8937, 0.2863, 1.0, 0.4167, 1.0, 0.5833, 0.8341, 0.5343, 0.8535, 0.4657, 1.0, 0.5833, 1.0, 0.75, 0.8044, 0.6896, 0.8075, 0.6437, 0.8897, 0.1346, 0.1103, 0.1346, 0.2232, 0.03765, 0.7768, 0.03765, 0.8937, 0.2863, 0.1063, 0.2863, 0.1059, 0.1988, 0.8941, 0.1988, 0.8535, 0.4657, 0.1465, 0.4657, 0.1152, 0.3803, 0.8848, 0.3803, 0.8075, 0.6437, 0.1925, 0.6437, 0.1659, 0.5343, 0.8341, 0.5343, 0.7987, 0.8104, 0.2013, 0.8104, 0.1956, 0.6896, 0.8044, 0.6896, 0.0, 0.08333, 0.0, 0.0, 0.0, 0.0, 0.0, 0.08333])
me_plane_006.materials.append(mat_pianopedal)
me_plane_006.use_remesh_fix_poles = True
me_plane_006.use_remesh_preserve_attributes = False
me_plane_006.use_mirror_vertex_groups = False
me_plane_006.update()

# ---- objects
ob_light = bpy.data.objects.new('Light', light_light)
ob_camera = bpy.data.objects.new('Camera', cam_camera)
ob_plane = bpy.data.objects.new('Plane', me_plane)
ob_cube = bpy.data.objects.new('Cube', me_cube_001)
ob_cube_001 = bpy.data.objects.new('Cube.001', me_cube_002)
ob_cube_002 = bpy.data.objects.new('Cube.002', me_cube_003)
ob_cube_003 = bpy.data.objects.new('Cube.003', me_cube_004)
ob_cube_004 = bpy.data.objects.new('Cube.004', me_cube_005)
ob_cube_005 = bpy.data.objects.new('Cube.005', me_cube_006)
ob_plane_001 = bpy.data.objects.new('Plane.001', me_plane_001)
ob_plane_002 = bpy.data.objects.new('Plane.002', me_plane_002)
ob_plane_003 = bpy.data.objects.new('Plane.003', me_plane_003)
ob_cylinder = bpy.data.objects.new('Cylinder', me_cylinder)
ob_cylinder_001 = bpy.data.objects.new('Cylinder.001', me_cylinder_001)
ob_cylinder_002 = bpy.data.objects.new('Cylinder.002', me_cylinder_002)
ob_cylinder_003 = bpy.data.objects.new('Cylinder.003', me_cylinder_003)
ob_cylinder_004 = bpy.data.objects.new('Cylinder.004', me_cylinder_004)
ob_cylinder_005 = bpy.data.objects.new('Cylinder.005', me_cylinder_005)
ob_plane_004 = bpy.data.objects.new('Plane.004', me_plane_004)
ob_plane_005 = bpy.data.objects.new('Plane.005', me_plane_005)
ob_plane_006 = bpy.data.objects.new('Plane.006', me_plane_006)
ob_area = bpy.data.objects.new('Area', light_area)
ob_light_001 = bpy.data.objects.new('Light.001', light_light_001)
ob_light_002 = bpy.data.objects.new('Light.002', light_light_002)
ob_light_003 = bpy.data.objects.new('Light.003', light_light_003)

# ---- transforms, parenting, visibility, modifiers, constraints
ob_light.location = (3.472, -2.997, 2.768)
ob_light.rotation_euler = (0.6503, 0.05522, 1.866)
ob_light.lock_rotations_4d = False
ob_light.empty_display_type = 'ARROWS'
ob_light.color = (0.0, 0.0, 0.0, 0.0)
ob_light.lineart.crease_threshold = 0.0
ob_camera.location = (7.359, -6.926, 4.958)
ob_camera.rotation_euler = (1.109, 0.0, 0.8149)
ob_camera.lock_rotations_4d = False
ob_camera.empty_display_type = 'ARROWS'
ob_camera.color = (0.0, 0.0, 0.0, 0.0)
ob_camera.display_type = 'WIRE'
ob_camera.lineart.crease_threshold = 0.0
ob_plane.location = (-0.7, -0.7, 0.0)
ob_plane.lineart.crease_threshold = 0.0
_m = ob_plane.modifiers.new('EdgeSplit', 'EDGE_SPLIT')
ob_cube.location = (-1.478, -1.409, 0.15)
ob_cube.lineart.crease_threshold = 0.0
ob_cube_001.location = (-1.356, -1.431, 0.15)
ob_cube_001.lineart.crease_threshold = 0.0
_m = ob_cube_001.modifiers.new('Array', 'ARRAY')
_m.count = 52
_m.constant_offset_displace = (0.0, 0.0, 0.0)
_m.relative_offset_displace = (1.02, 0.0, 0.0)
ob_cube_002.location = (1.344, -1.409, 0.15)
ob_cube_002.lineart.crease_threshold = 0.0
ob_cube_003.location = (-1.364, -1.394, 0.1965)
ob_cube_003.lineart.crease_threshold = 0.0
ob_cube_004.location = (-1.261, -1.394, 0.1965)
ob_cube_004.lineart.crease_threshold = 0.0
_m = ob_cube_004.modifiers.new('Array', 'ARRAY')
_m.use_constant_offset = True
_m.constant_offset_displace = (0.052, 0.0, 0.0)
_m.use_relative_offset = False
_m = ob_cube_004.modifiers.new('Array.001', 'ARRAY')
_m.count = 7
_m.use_constant_offset = True
_m.constant_offset_displace = (0.3633, 0.0, 0.0)
_m.use_relative_offset = False
ob_cube_005.location = (-1.104, -1.394, 0.1965)
ob_cube_005.lineart.crease_threshold = 0.0
_m = ob_cube_005.modifiers.new('Array', 'ARRAY')
_m.count = 3
_m.use_constant_offset = True
_m.constant_offset_displace = (0.052, 0.0, 0.0)
_m.use_relative_offset = False
_m = ob_cube_005.modifiers.new('Array.001', 'ARRAY')
_m.count = 7
_m.use_constant_offset = True
_m.constant_offset_displace = (0.3633, 0.0, 0.0)
_m.use_relative_offset = False
ob_plane_001.location = (-0.7, -0.7, 0.0)
ob_plane_001.lineart.crease_threshold = 0.0
_m = ob_plane_001.modifiers.new('Solidify', 'SOLIDIFY')
_m.thickness = 0.1
_m.nonmanifold_merge_threshold = 0.0003
_m = ob_plane_001.modifiers.new('EdgeSplit', 'EDGE_SPLIT')
ob_plane_002.location = (-0.7, -0.7, 0.0)
ob_plane_002.lineart.crease_threshold = 0.0
ob_plane_003.location = (-0.7, -0.7302, 0.09707)
ob_plane_003.scale = (0.9811, 0.9811, 0.9811)
ob_plane_003.lineart.crease_threshold = 0.0
ob_cylinder.location = (1.3, -0.4324, 1.578)
ob_cylinder.lineart.crease_threshold = 0.0
ob_cylinder_001.location = (-1.333, -1.317, -0.5)
ob_cylinder_001.lineart.crease_threshold = 0.0
ob_cylinder_002.location = (1.231, -1.317, -0.5)
ob_cylinder_002.lineart.crease_threshold = 0.0
ob_cylinder_003.location = (-0.6395, 1.265, -0.5)
ob_cylinder_003.lineart.crease_threshold = 0.0
ob_cylinder_004.location = (-1.333, -1.317, -0.5)
ob_cylinder_004.lineart.crease_threshold = 0.0
ob_cylinder_005.location = (1.231, -1.317, -0.5)
ob_cylinder_005.lineart.crease_threshold = 0.0
ob_plane_004.location = (-0.05087, -1.317, -0.95)
ob_plane_004.scale = (0.4, 0.2, 0.4)
ob_plane_004.lineart.crease_threshold = 0.0
_m = ob_plane_004.modifiers.new('Mirror', 'MIRROR')
ob_plane_005.location = (-0.05087, -1.517, -0.875)
ob_plane_005.scale = (1.602, 1.602, 1.602)
ob_plane_005.lineart.crease_threshold = 0.0
_m = ob_plane_005.modifiers.new('Mirror', 'MIRROR')
_m = ob_plane_005.modifiers.new('EdgeSplit', 'EDGE_SPLIT')
_m.split_angle = 0.8762
ob_plane_006.location = (-0.05087, -1.517, -0.905)
ob_plane_006.lineart.crease_threshold = 0.0
_m = ob_plane_006.modifiers.new('EdgeSplit', 'EDGE_SPLIT')
_m.split_angle = 1.019
ob_area.location = (3.426, 2.181, 3.214)
ob_area.rotation_euler = (2.147e-08, 0.5312, 0.6789)
ob_area.lineart.crease_threshold = 0.0
ob_light_001.location = (2.33, 2.908, 2.768)
ob_light_001.rotation_euler = (0.6503, 0.05522, 1.866)
ob_light_001.lock_rotations_4d = False
ob_light_001.empty_display_type = 'ARROWS'
ob_light_001.color = (0.0, 0.0, 0.0, 0.0)
ob_light_001.lineart.crease_threshold = 0.0
ob_light_002.location = (-4.647, -4.059, 2.768)
ob_light_002.rotation_euler = (0.6503, 0.05522, 1.866)
ob_light_002.lock_rotations_4d = False
ob_light_002.empty_display_type = 'ARROWS'
ob_light_002.color = (0.0, 0.0, 0.0, 0.0)
ob_light_002.lineart.crease_threshold = 0.0
ob_light_003.location = (-0.02705, -1.285, -0.2158)
ob_light_003.rotation_euler = (0.6503, 0.05522, 1.866)
ob_light_003.lock_rotations_4d = False
ob_light_003.empty_display_type = 'ARROWS'
ob_light_003.color = (0.0, 0.0, 0.0, 0.0)
ob_light_003.lineart.crease_threshold = 0.0

# ---- collection membership
col_collection.objects.link(ob_light)
col_collection.objects.link(ob_camera)
col_collection.objects.link(ob_plane)
col_collection.objects.link(ob_cube)
col_collection.objects.link(ob_cube_001)
col_collection.objects.link(ob_cube_002)
col_collection.objects.link(ob_cube_003)
col_collection.objects.link(ob_cube_004)
col_collection.objects.link(ob_cube_005)
col_collection.objects.link(ob_plane_001)
col_collection.objects.link(ob_plane_002)
col_collection.objects.link(ob_plane_003)
col_collection.objects.link(ob_cylinder)
col_collection.objects.link(ob_cylinder_001)
col_collection.objects.link(ob_cylinder_002)
col_collection.objects.link(ob_cylinder_003)
col_collection.objects.link(ob_cylinder_004)
col_collection.objects.link(ob_cylinder_005)
col_collection.objects.link(ob_plane_004)
col_collection.objects.link(ob_plane_005)
col_collection.objects.link(ob_plane_006)
col_collection.objects.link(ob_area)
col_collection.objects.link(ob_light_001)
col_collection.objects.link(ob_light_002)
col_collection.objects.link(ob_light_003)

# ---- scene / render settings (as saved in the file)
scene.camera = ob_camera
scene.frame_start = 1; scene.frame_end = 250; scene.frame_set(218)
scene.render.engine = 'BLENDER_EEVEE_NEXT'
scene.cycles.use_denoising = False
scene.cycles.samples = 128
scene.cycles.sampling_pattern = 'TABULATED_SOBOL'
scene.cycles.use_adaptive_sampling = False
scene.cycles.use_light_tree = False
scene.eevee.use_gtao = True
scene.eevee.use_raytracing = True
scene.view_settings.view_transform = 'Filmic'
bpy.context.view_layer.update()
